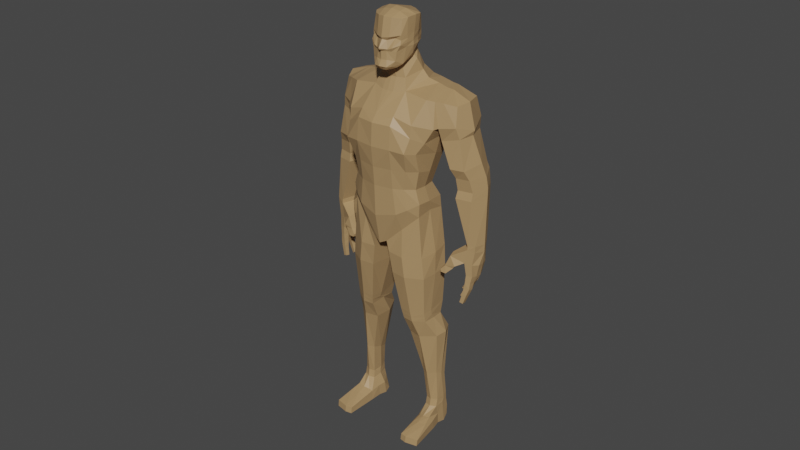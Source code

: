 # Source: John-Rigged.blend  (saved by Blender 3.6.13; exported with 4.5.12 LTS)
import bpy
from mathutils import Matrix  # noqa: F401  (used for matrix-valued properties, if any)

bpy.ops.wm.read_factory_settings(use_empty=True)
scene = bpy.context.scene
scene.name = 'Scene'

# ---- collections
col_john = bpy.data.collections.new('John'); scene.collection.children.link(col_john)

# ---- materials (node trees are filled in below, after node groups)
mat_material = bpy.data.materials.new('Material')
mat_material.use_transparent_shadow = False

# ---- material node trees
mat_material.use_nodes = True; mat_material.node_tree.nodes.clear()
_N = mat_material.node_tree.nodes; _L = mat_material.node_tree.links
n0 = _N.new('ShaderNodeBsdfPrincipled'); n0.name = 'Principled BSDF'; n0.location = (10, 300)
n0.distribution = 'GGX'
n0.subsurface_method = 'RANDOM_WALK_SKIN'
n0.inputs[0].default_value = (0.402, 0.2531, 0.1181, 1.0)
n0.inputs[3].default_value = 1.45
n0.inputs[27].default_value = (0.0, 0.0, 0.0, 1.0)
n0.inputs[28].default_value = 1.0
n1 = _N.new('ShaderNodeOutputMaterial'); n1.name = 'Material Output'; n1.location = (300, 300)
_L.new(n0.outputs[0], n1.inputs[0])
n1.is_active_output = True

# ---- world
world_world = bpy.data.worlds.new('World'); scene.world = world_world
world_world.use_nodes = True; world_world.node_tree.nodes.clear()
_N = world_world.node_tree.nodes; _L = world_world.node_tree.links
n0 = _N.new('ShaderNodeOutputWorld'); n0.name = 'World Output'; n0.location = (300, 300)
n1 = _N.new('ShaderNodeBackground'); n1.name = 'Background'; n1.location = (10, 300)
n1.inputs[0].default_value = (0.05088, 0.05088, 0.05088, 1.0)
_L.new(n1.outputs[0], n0.inputs[0])
n0.is_active_output = True
world_world.color = (0.05088, 0.05088, 0.05088)
world_world.use_sun_shadow = False
world_world.sun_shadow_jitter_overblur = 0.0

# ---- meshes
me_john = bpy.data.meshes.new('John')
me_john.from_pydata([(0.08797, 0.56, 0.05345), (0.1091, 0.8211, 0.03073), (0.09051, 0.561, -0.0207), (0.08906, 0.8348, -0.05675), (0.07525, 0.7633, -0.07816), (0.09266, 0.6921, -0.02114), (0.07563, 0.6213, -0.006025), (0.0864, 0.5871, -0.02198), (0.1158, 0.7646, 0.0432), (0.08934, 0.7105, 0.06759), (0.08115, 0.6246, 0.05619), (0.0909, 0.5915, 0.05578), (0.03847, 0.8452, -0.05533), (0.01623, 0.4895, 0.07587), (0.01659, 0.5068, -0.03307), (0.04089, 0.8313, 0.04167), (0.04893, 0.566, 0.0842), (0.04161, 0.6257, 0.08604), (0.04384, 0.7185, 0.09978), (0.04192, 0.7875, 0.08292), (0.04797, 0.5654, -0.03967), (0.02458, 0.6223, -0.02758), (0.03585, 0.6906, -0.04209), (0.02889, 0.7842, -0.08088), (0.0221, 0.8804, 0.03396), (0.0249, 0.9076, -0.01567), (0.0968, 0.06755, -0.02917), (0.111, 0.06735, -0.02592), (0.04446, 0.3074, 0.05521), (0.04228, 0.3068, 0.03082), (0.03053, 0.4176, -0.0244), (0.02823, 0.4136, 0.07073), (0.108, 0.419, -0.01603), (0.1008, 0.4111, 0.05096), (0.02284, 0.4724, -0.02788), (0.02053, 0.4639, 0.07383), (0.1035, 0.4735, -0.01881), (0.09583, 0.4609, 0.05261), (0.1039, 0.2549, -0.0384), (0.1122, 0.252, 0.01523), (0.06463, 0.253, -0.04533), (0.04965, 0.2502, 0.03264), (0.1085, 0.1328, -0.02134), (0.1065, 0.1457, 0.006621), (0.07679, 0.1318, -0.02468), (0.07599, 0.1451, 0.0156), (0.05946, 0.8419, -0.05541), (0.0521, 0.5248, 0.06672), (0.06926, 0.5764, -0.03215), (0.05287, 0.6218, -0.01657), (0.06678, 0.6888, -0.04249), (0.04798, 0.7829, -0.07968), (0.05228, 0.5336, -0.04211), (0.09407, 0.8239, 0.03997), (0.06991, 0.578, 0.07185), (0.06138, 0.6252, 0.07342), (0.07708, 0.7156, 0.09193), (0.0823, 0.7751, 0.07488), (0.101, 0.3093, 0.02103), (0.06881, 0.4186, -0.03196), (0.06364, 0.4127, 0.07386), (0.05792, 0.4613, 0.07518), (0.06343, 0.4735, -0.03753), (0.0809, 0.2511, 0.03982), (0.08429, 0.254, -0.04393), (0.09125, 0.1454, 0.02329), (0.09267, 0.1323, -0.02435), (0.08915, 0.5664, 0.01687), (0.1015, 0.8355, -0.02183), (0.09211, 0.5905, 0.02307), (0.08182, 0.6229, 0.02636), (0.1015, 0.7018, 0.0153), (0.1111, 0.7721, 0.0005639), (0.05764, 0.8497, -0.01383), (0.01223, 0.4958, 0.0214), (0.03092, 0.927, -0.01958), (0.03089, 0.898, 0.002599), (0.111, 0.07765, -0.02518), (0.1126, 0.06547, -0.01501), (0.09677, 0.3069, 0.04099), (0.07061, 0.3064, 0.05711), (0.01796, 0.4157, 0.02346), (0.1068, 0.415, 0.01747), (0.106, 0.4672, 0.01659), (0.009595, 0.4682, 0.02329), (0.1178, 0.2552, -0.01158), (0.04492, 0.2521, -0.006344), (0.11, 0.1392, -0.007361), (0.07252, 0.1385, -0.00454), (0.1093, 0.02866, 0.002165), (0.07954, 0.8412, -0.021), (0.16, 0.8194, -0.01981), (0.1482, 0.8125, 0.006578), (0.1501, 0.8191, -0.05682), (0.1496, 0.77, -0.07553), (0.1526, 0.7689, 0.01626), (0.1732, 0.759, -0.02194), (0.09553, 0.7716, -0.0811), (0.114, 0.7644, -0.001008), (0.1203, 0.7657, 0.03284), (0.1248, 0.8188, 0.02227), (0.09974, 0.8324, -0.05926), (0.1144, 0.8334, -0.0246), (0.1404, 0.6443, -0.06758), (0.1369, 0.6434, -0.02893), (0.1802, 0.6465, -0.07226), (0.1984, 0.6423, -0.03749), (0.1205, 0.6769, -0.05699), (0.1724, 0.6763, 0.01143), (0.1198, 0.6768, -0.03003), (0.1732, 0.6742, -0.0703), (0.1441, 0.6782, 0.02186), (0.1887, 0.6869, -0.02938), (0.1064, 0.7344, -0.07325), (0.1587, 0.7439, 0.0105), (0.1077, 0.7393, -0.01681), (0.1474, 0.7423, -0.0754), (0.1213, 0.7354, 0.02223), (0.1693, 0.7479, -0.02158), (0.183, 0.6101, -0.07132), (0.15, 0.6079, 0.008292), (0.2011, 0.6055, -0.03625), (0.1398, 0.6162, -0.06987), (0.1854, 0.6068, -0.0003493), (0.1351, 0.613, -0.02553), (0.09069, 0.7286, -0.04928), (0.1018, 0.7345, 0.05454), (0.03237, 0.7508, -0.07297), (0.04258, 0.7698, 0.09486), (0.08212, 0.7478, 0.07799), (0.05765, 0.7506, -0.07308), (0.1073, 0.7407, 0.007405), (0.03253, 0.8556, 0.03219), (0.02769, 0.8681, -0.03557), (0.04348, 0.8658, -0.01215), (0.1118, -0.0008817, -0.01838), (0.1103, 0.01065, -0.03098), (0.09511, -0.0009692, 0.007314), (0.1088, 0.0006177, 0.0003359), (0.09618, 0.01056, -0.03704), (0.06964, 0.005368, -0.03081), (0.0667, 0.0001123, -0.01574), (0.07021, 0.00185, 0.004235), (0.09684, -0.0006343, -0.01778), (0.07068, 0.02922, 0.006159), (0.06717, 0.03104, -0.01127), (0.1123, 0.03051, -0.01401), (0.1107, 0.03602, -0.03141), (0.0966, 0.0387, -0.03724), (0.07876, 0.03694, -0.03093), (0.09281, 0.03277, 0.03698), (0.1087, 0.03488, 0.03494), (0.07974, 0.02921, 0.03231), (0.123, 0.01115, 0.0958), (0.09364, 0.01146, 0.103), (0.09309, -0.003294, 0.1053), (0.07789, 0.01149, 0.09964), (0.1224, -0.004194, 0.09821), (0.07735, -0.00362, 0.1019), (0.1145, 0.02305, 0.02871), (0.07357, 0.02426, 0.02891), (0.07187, 0.00032, 0.03067), (0.1135, -0.0007215, 0.02381), (0.09791, -0.002673, 0.03375), (0.03442, 0.9835, 0.04492), (0.03965, 0.9314, 0.001237), (0.04449, 0.9876, 0.01287), (0.04286, 0.9353, 0.01954), (0.03723, 0.9304, 0.05431), (0.03476, 0.8892, 0.04282), (0.0248, 0.9173, -0.01763), (0.04069, 0.9078, 0.01875), (0.007155, 0.5054, -0.03697), (0.0, 0.4816, 0.08015), (0.01814, 0.5619, -0.04449), (0.01006, 0.9094, -0.01941), (0.005631, 0.4927, 0.02084), (0.01686, 0.985, 0.05689), (0.03923, 0.9394, 0.001135), (0.02128, 0.9975, 0.0183), (0.009992, 0.9272, -0.02613), (0.01356, 0.9208, 0.06713), (0.0281, 0.8968, 0.05959), (0.01003, 0.9185, -0.02146), (0.02457, 0.8745, 0.03072), (0.03661, 0.8901, -0.0009407), (0.008484, 0.8754, 0.05732), (0.1682, 0.4332, -0.0517), (0.1805, 0.4343, -0.05249), (0.1945, 0.4232, -0.03), (0.1915, 0.427, -0.002786), (0.1786, 0.4289, 0.001788), (0.1687, 0.4275, -0.02289), (0.1636, 0.4636, -0.05223), (0.1647, 0.4616, -0.01804), (0.175, 0.4589, 0.003999), (0.1908, 0.4555, -0.002292), (0.2009, 0.4541, -0.02864), (0.1882, 0.4583, -0.0534), (0.1436, 0.4769, 0.002325), (0.1473, 0.4736, 0.01849), (0.1558, 0.4521, 0.006878), (0.1594, 0.4514, 0.01889), (0.1308, 0.4466, 0.01065), (0.1359, 0.4474, 0.02146), (0.1517, 0.4444, 0.01121), (0.1549, 0.445, 0.01845), (0.1384, 0.4298, 0.01928), (0.1403, 0.4303, 0.02481), (0.1261, 0.4303, 0.01869), (0.1237, 0.4365, 0.01621), (0.1268, 0.437, 0.02443), (0.1286, 0.4308, 0.02557), (0.1937, 0.4249, -0.01675), (0.1742, 0.4278, -0.0112), (0.1904, 0.4273, -0.04199), (0.1685, 0.4305, -0.03312), (0.1756, 0.3585, 0.006668), (0.1676, 0.3604, 0.008108), (0.1662, 0.3593, -0.0004269), (0.1749, 0.3572, -0.003588), (0.1451, 0.3898, -0.04743), (0.1485, 0.3829, -0.05018), (0.1482, 0.3805, -0.04313), (0.1454, 0.3865, -0.03976), (0.1631, 0.3611, -0.01097), (0.1571, 0.366, -0.00914), (0.1558, 0.3663, -0.01591), (0.1628, 0.3619, -0.01908), (0.15, 0.3794, -0.02964), (0.1557, 0.3726, -0.03467), (0.1565, 0.3706, -0.02637), (0.1512, 0.3768, -0.02356), (0.1721, 0.4102, -0.01054), (0.1678, 0.3927, -0.01032), (0.1632, 0.3798, -0.01066), (0.1699, 0.4098, -0.02124), (0.1659, 0.3923, -0.02001), (0.1618, 0.3797, -0.01834), (0.1871, 0.4065, -0.0274), (0.1789, 0.3897, -0.02523), (0.1721, 0.3762, -0.02212), (0.1728, 0.3759, -0.0131), (0.1803, 0.3902, -0.01401), (0.1889, 0.4075, -0.01517), (0.1776, 0.4118, 0.003389), (0.1753, 0.3955, 0.00471), (0.1724, 0.3802, 0.006346), (0.174, 0.4107, -0.008487), (0.1724, 0.3943, -0.006052), (0.1706, 0.3789, -0.003344), (0.19, 0.4082, -0.01346), (0.1876, 0.3921, -0.01045), (0.1825, 0.3777, -0.006863), (0.1821, 0.3792, 0.00431), (0.1869, 0.3937, 0.001661), (0.1885, 0.4101, -0.0004223), (0.1844, 0.4106, -0.04135), (0.176, 0.3999, -0.03937), (0.168, 0.3846, -0.03918), (0.1876, 0.4074, -0.03022), (0.1787, 0.3962, -0.02949), (0.1702, 0.3813, -0.03032), (0.167, 0.4111, -0.02429), (0.1648, 0.4004, -0.02398), (0.1595, 0.3847, -0.02579), (0.1577, 0.3875, -0.03253), (0.1635, 0.4034, -0.03188), (0.1662, 0.4136, -0.03349), (0.1764, 0.4188, -0.05326), (0.1714, 0.4047, -0.05398), (0.1617, 0.3919, -0.05435), (0.181, 0.4133, -0.04364), (0.1733, 0.3996, -0.04512), (0.1633, 0.3882, -0.04642), (0.1663, 0.4158, -0.03609), (0.1631, 0.4061, -0.03898), (0.1555, 0.3933, -0.04157), (0.154, 0.3958, -0.05192), (0.1623, 0.4086, -0.0521), (0.1653, 0.4183, -0.0519), (0.2007, 0.4546, -0.01521), (0.1983, 0.456, -0.04084), (0.02067, 0.8849, 0.0657), (0.01868, 0.8783, 0.05711), (0.02584, 0.8816, 0.05185), (0.01116, 0.8776, 0.06887), (0.0149, 0.8847, 0.07251), (0.01257, 0.8989, 0.06804), (0.03084, 0.9495, -0.02059), (0.0428, 0.9529, 0.01688), (0.03599, 0.9501, 0.05105), (0.009964, 0.949, -0.03115), (0.01592, 0.9458, 0.06403), (0.03139, 0.9382, -0.02009), (0.04285, 0.9403, 0.01878), (0.03587, 0.9398, 0.05088), (0.00998, 0.9377, -0.02863), (0.02347, 0.9427, 0.05281), (0.03078, 0.9168, 0.05809), (0.01085, 0.9166, 0.06666), (0.04379, 0.9258, 0.01926), (0.02082, 0.9167, 0.06238), (0.0, 0.5046, -0.03906), (0.01382, 0.8267, 0.05061), (0.0, 0.5544, 0.09366), (0.0, 0.6269, 0.09604), (0.0, 0.7183, 0.1053), (0.0, 0.7855, 0.08993), (0.006733, 0.8785, 0.038), (0.0, 0.4911, 0.02055), (0.0, 0.7704, 0.1022), (0.01222, 0.8547, 0.03685), (0.0, 0.9865, 0.0617), (0.0, 0.8514, -0.05056), (0.0, 0.56, -0.04709), (0.0, 0.6229, -0.03279), (0.0, 0.6914, -0.0482), (0.0, 0.794, -0.08365), (0.0, 0.9103, -0.02142), (0.0, 0.7521, -0.07763), (0.0, 0.871, -0.03705), (0.04071, 0.9514, 0.0009312), (0.0, 1.0, 0.0213), (0.0, 0.9276, -0.02825), (0.0, 0.9192, -0.02353), (0.0, 0.8732, 0.03969), (0.0, 0.944, 0.06948), (0.0, 0.9494, -0.03308), (0.0, 0.9405, -0.03122), (0.008651, 0.9385, 0.06327), (0.0415, 0.9856, 0.03508), (0.04072, 0.9336, 0.03648), (0.02034, 0.994, 0.03534), (0.04063, 0.9524, 0.03613), (0.04068, 0.9422, 0.03447), (0.03941, 0.9248, 0.0378), (0.0, 0.9971, 0.03609), (0.0, 0.8264, 0.05162), (0.0, 0.8782, 0.03867), (0.0, 0.8546, 0.03787), (0.0, 0.9232, 0.07814), (0.0, 0.898, 0.07082), (0.0, 0.8741, 0.05692), (0.0, 0.8776, 0.06995), (0.0, 0.8857, 0.07767), (0.0, 0.94, 0.06772), (0.0, 0.9159, 0.07071), (0.0, 0.9208, 0.07782), (0.1096, 0.05271, 0.009707), (0.1096, 0.07078, 0.005381), (0.111, 0.05704, -0.02666), (0.08092, 0.05143, 0.01221), (0.08194, 0.07065, 0.00975), (0.08211, 0.05723, -0.02907), (0.08246, 0.07793, -0.02815), (0.09577, 0.07069, 0.01328), (0.09554, 0.0527, 0.01644), (0.09673, 0.07779, -0.02815), (0.09686, 0.05731, -0.03019), (0.1126, 0.07403, -0.01417), (0.1127, 0.05685, -0.01034), (0.07837, 0.07414, -0.01134), (0.07702, 0.05726, -0.007491), (0.09949, 0.2978, -0.01361), (0.1013, 0.3287, -0.01855), (0.04968, 0.2912, -0.01868), (0.04389, 0.324, -0.02406), (0.04648, 0.2946, 0.05269), (0.04244, 0.3203, 0.05773), (0.09711, 0.2957, 0.03905), (0.09643, 0.3182, 0.04294), (0.06938, 0.3184, 0.05897), (0.07183, 0.2944, 0.05526), (0.07253, 0.3245, -0.02837), (0.07459, 0.2976, -0.01727), (0.1008, 0.3208, 0.02307), (0.1012, 0.2978, 0.01276), (0.04023, 0.3162, 0.02944), (0.04433, 0.2974, 0.01705), (0.08269, 0.6507, -0.0123), (0.08852, 0.6671, 0.05565), (0.02926, 0.6506, -0.0336), (0.04229, 0.671, 0.09141), (0.06991, 0.6688, 0.07661), (0.05887, 0.6507, -0.02775), (0.09078, 0.6587, 0.02134), (0.0, 0.6513, -0.03918), (0.0, 0.6709, 0.09983), (0.02539, 0.8974, -0.02036), (0.008373, 0.8735, 0.03893), (0.0, 0.9007, -0.02524), (0.01403, 0.8993, -0.02394), (0.02271, 0.9238, 0.06476), (0.03438, 0.9803, -0.01489), (0.0431, 0.9867, -0.00227), (0.01482, 0.9788, -0.02824), (0.01705, 0.9883, -0.01851), (0.0, 0.9885, -0.0244), (3.037e-10, 0.979, -0.03304), (0.04046, 0.9261, 0.000793), (0.03458, 0.9122, 0.001204), (0.1831, 0.627, -0.07119), (0.1772, 0.661, -0.07332), (0.1373, 0.6582, -0.06528), (0.1435, 0.6252, -0.06988), (0.1519, 0.6259, 0.003508), (0.1498, 0.6549, 0.00857), (0.1797, 0.6544, 0.001119), (0.1854, 0.6256, -0.004647), (0.1344, 0.6559, -0.02987), (0.1394, 0.631, -0.02798), (0.2001, 0.6295, -0.0383), (0.1966, 0.655, -0.03667), (0.1722, 0.4954, -0.04725), (0.1703, 0.5068, -0.04862), (0.1949, 0.503, -0.04857), (0.194, 0.49, -0.04826), (0.2051, 0.486, -0.02663), (0.2051, 0.5028, -0.02729), (0.1971, 0.5025, -0.003408), (0.1962, 0.4873, -0.00379), (0.1802, 0.5022, 0.002018), (0.1804, 0.4921, 0.002468), (0.1667, 0.5064, -0.02444), (0.1676, 0.4952, -0.02152), (0.07509, 0.01975, 0.05391), (0.07381, -0.001073, 0.05585), (0.1175, 0.01884, 0.05243), (0.1166, -0.001949, 0.05011), (0.09621, -0.002892, 0.05904), (0.1134, 0.02714, 0.05478), (0.09305, 0.0266, 0.05609), (0.07911, 0.02324, 0.05498), (0.08229, 0.06758, -0.02861), (0.0777, 0.06525, -0.007074)], [], [(51, 46, 3, 4), (100, 99, 95, 92), (359, 351, 147, 148), (309, 24, 186), (308, 304, 338), (67, 69, 11, 0), (69, 70, 10, 11), (386, 71, 9, 381), (131, 72, 8, 126), (52, 48, 7, 2), (48, 49, 6, 7), (385, 50, 5, 380), (130, 51, 4, 125), (174, 21, 20), (172, 174, 20, 14), (129, 57, 19, 128), (384, 56, 18, 383), (54, 55, 17, 16), (47, 54, 16, 13), (57, 53, 15, 19), (90, 73, 15, 53), (176, 74, 13, 173), (334, 290, 166, 331), (185, 389, 25, 76), (148, 147, 136, 139), (363, 354, 149, 145), (89, 349, 151, 159), (357, 352, 152, 150), (373, 368, 41, 63), (366, 379, 29), (379, 366, 40, 86), (366, 375, 64, 40), (62, 36, 32, 59), (84, 34, 30, 81), (83, 37, 33, 82), (61, 35, 31, 60), (47, 13, 35, 61), (67, 0, 37, 83), (74, 14, 34, 84), (52, 2, 36, 62), (33, 60, 372, 371), (82, 33, 371, 376), (368, 379, 86, 41), (59, 32, 365, 374), (63, 41, 45, 65), (85, 39, 43, 87), (86, 40, 44, 88), (64, 38, 42, 66), (40, 64, 66, 44), (39, 63, 65, 43), (30, 59, 374, 367), (377, 370, 39, 85), (14, 52, 62, 34), (0, 47, 61, 37), (37, 61, 60, 33), (34, 62, 59, 30), (81, 30, 367, 378), (370, 373, 63, 39), (361, 349, 89, 146), (146, 89, 138, 135), (68, 90, 53, 1), (8, 1, 53, 57), (0, 11, 54, 47), (11, 10, 55, 54), (381, 9, 56, 384), (126, 8, 57, 129), (127, 23, 51, 130), (382, 22, 50, 385), (20, 21, 49, 48), (14, 20, 48, 52), (88, 44, 355, 362), (23, 12, 46, 51), (3, 46, 90, 68), (429, 428, 153, 157), (41, 86, 88, 45), (38, 85, 87, 42), (31, 81, 378, 369), (375, 364, 38, 64), (13, 74, 84, 35), (2, 67, 83, 36), (36, 83, 82, 32), (35, 84, 81, 31), (60, 31, 369, 372), (364, 377, 85, 38), (66, 42, 77, 358), (65, 45, 353, 356), (144, 145, 141, 142), (184, 185, 76, 24), (293, 291, 164, 177), (172, 14, 74, 176), (46, 12, 73, 90), (125, 4, 72, 131), (380, 5, 71, 386), (7, 6, 70, 69), (2, 7, 69, 67), (425, 194, 201, 199), (96, 91, 92, 95), (94, 93, 91, 96), (97, 101, 93, 94), (101, 102, 91, 93), (102, 100, 92, 91), (421, 423, 195, 196), (8, 72, 98, 99), (68, 1, 100, 102), (3, 68, 102, 101), (4, 3, 101, 97), (72, 4, 97, 98), (1, 8, 99, 100), (425, 414, 193, 194), (423, 425, 199, 200), (418, 421, 196, 281), (402, 412, 121, 119), (406, 411, 124, 120), (108, 111, 407, 408), (405, 402, 119, 122), (409, 406, 120, 123), (114, 117, 111, 108), (113, 116, 110, 107), (115, 113, 107, 109), (117, 115, 109, 111), (116, 118, 112, 110), (118, 114, 108, 112), (96, 95, 114, 118), (94, 96, 118, 116), (99, 98, 115, 117), (98, 97, 113, 115), (97, 94, 116, 113), (95, 99, 117, 114), (112, 108, 408, 413), (411, 405, 122, 124), (412, 409, 123, 121), (109, 107, 404, 410), (110, 112, 413, 403), (111, 109, 410, 407), (5, 125, 131, 71), (22, 127, 130, 50), (9, 126, 129, 56), (56, 129, 128, 18), (50, 130, 125, 5), (71, 131, 126, 9), (15, 73, 134, 132), (73, 12, 133, 134), (128, 311, 307, 18), (143, 135, 138, 137), (141, 143, 137, 142), (140, 139, 143, 141), (139, 136, 135, 143), (149, 148, 139, 140), (147, 146, 135, 136), (145, 149, 140, 141), (426, 427, 158, 156), (433, 426, 156), (351, 359, 26, 27), (42, 87, 360, 77), (44, 66, 358, 355), (45, 88, 362, 353), (43, 65, 356, 350), (87, 43, 350, 360), (352, 363, 145, 144), (153, 154, 155, 157), (154, 156, 158, 155), (432, 433, 156, 154), (431, 432, 154, 153), (428, 431, 153), (430, 429, 157, 155), (427, 430, 155, 158), (352, 144, 160, 152), (351, 361, 146, 147), (142, 137, 163, 161), (137, 138, 162, 163), (144, 142, 161, 160), (138, 89, 159, 162), (354, 359, 148, 149), (397, 398, 323, 179), (401, 170, 75, 400), (24, 169, 285, 284), (186, 284, 286), (340, 312, 390, 326), (76, 25, 170, 401), (25, 175, 183, 170), (132, 134, 185, 184), (170, 183, 180, 75), (395, 397, 179, 166), (322, 289, 394, 395), (331, 333, 177, 164), (19, 308, 311, 128), (317, 320, 127, 22), (303, 172, 176, 310), (327, 293, 177, 313), (392, 175, 25, 389), (318, 314, 12, 23), (310, 176, 173), (303, 315, 174, 172), (315, 316, 21, 174), (387, 317, 22, 382), (320, 318, 23, 127), (383, 388, 306, 17), (17, 306, 305, 16), (15, 304, 308, 19), (16, 305, 173, 13), (390, 184, 24, 309), (287, 283, 182, 288), (283, 285, 169, 182), (194, 193, 187, 216, 192), (196, 195, 191, 190), (197, 281, 213, 189), (195, 194, 192, 214, 191), (198, 282, 215, 188), (193, 198, 188, 187), (415, 424, 124, 122), (419, 416, 119, 121), (194, 195, 202, 201), (282, 418, 197), (422, 420, 123, 120), (417, 418, 282, 198), (200, 199, 203, 204), (195, 423, 200, 202), (424, 422, 120, 124), (205, 206, 208, 207), (201, 202, 206, 205), (199, 201, 205, 203), (202, 200, 204, 206), (203, 205, 207, 209, 210), (206, 204, 211, 212, 208), (212, 209, 207, 208), (209, 212, 211, 210), (204, 203, 210, 211), (217, 218, 219, 220), (247, 218, 217, 254), (221, 222, 223, 224), (271, 222, 221, 278), (225, 226, 227, 228), (229, 230, 231, 232), (259, 230, 229, 266), (250, 219, 218, 247), (253, 220, 219, 250), (256, 251, 213, 190), (262, 231, 230, 259), (265, 232, 231, 262), (268, 263, 192, 216), (274, 223, 222, 271), (277, 224, 223, 274), (280, 275, 216, 187), (244, 239, 189, 213), (241, 228, 227, 238), (238, 227, 226, 235), (235, 226, 225, 242), (214, 233, 244, 213), (233, 234, 243, 244), (234, 235, 242, 243), (192, 236, 233, 214), (236, 237, 234, 233), (237, 238, 235, 234), (189, 239, 236, 192), (239, 240, 237, 236), (240, 241, 238, 237), (225, 228, 241, 242), (242, 241, 240, 243), (243, 240, 239, 244), (217, 220, 253, 254), (254, 253, 252, 255), (255, 252, 251, 256), (213, 251, 248, 214), (251, 252, 249, 248), (252, 253, 250, 249), (214, 248, 245, 191), (248, 249, 246, 245), (249, 250, 247, 246), (191, 245, 256, 190), (245, 246, 255, 256), (246, 247, 254, 255), (229, 232, 265, 266), (266, 265, 264, 267), (267, 264, 263, 268), (192, 263, 260, 189), (263, 264, 261, 260), (264, 265, 262, 261), (189, 260, 257, 215), (260, 261, 258, 257), (261, 262, 259, 258), (215, 257, 268, 216), (257, 258, 267, 268), (258, 259, 266, 267), (221, 224, 277, 278), (278, 277, 276, 279), (279, 276, 275, 280), (216, 275, 272, 215), (275, 276, 273, 272), (276, 277, 274, 273), (215, 272, 269, 188), (272, 273, 270, 269), (273, 274, 271, 270), (188, 269, 280, 187), (269, 270, 279, 280), (270, 271, 278, 279), (213, 281, 196, 190), (215, 282, 197, 189), (281, 197, 418), (420, 419, 121, 123), (283, 284, 285), (287, 345, 344, 286), (283, 287, 286, 284), (300, 302, 393, 181), (169, 171, 301, 336), (169, 24, 76, 171), (330, 298, 293), (284, 186, 24), (294, 297, 292, 289), (178, 294, 289, 322), (298, 296, 291), (335, 295, 290, 334), (332, 167, 295, 335), (393, 168, 296, 298), (165, 75, 294, 178), (75, 180, 297, 294), (181, 298, 330), (288, 182, 299, 302, 300), (336, 301, 167, 332), (400, 75, 165), (302, 299, 168, 393), (347, 300, 181, 348), (342, 288, 300, 347), (341, 181, 330, 346), (180, 324, 329, 297), (297, 329, 328, 292), (348, 181, 341), (345, 287, 288, 342), (312, 132, 184, 390), (326, 390, 309, 339), (338, 304, 312, 340), (343, 186, 286, 344), (339, 309, 186, 343), (175, 319, 325, 183), (183, 325, 324, 180), (171, 401, 400, 301), (292, 328, 399, 396), (333, 337, 313, 177), (12, 314, 321, 133), (392, 391, 319, 175), (179, 323, 337, 333), (299, 336, 168), (168, 336, 332), (168, 332, 335, 296), (296, 335, 334, 291), (166, 179, 333, 331), (291, 334, 331, 164), (182, 169, 336, 299), (414, 417, 198, 193), (304, 15, 132, 312), (27, 77, 360, 78), (78, 360, 350), (355, 434, 435, 362), (350, 349, 78), (26, 434, 355, 358), (356, 353, 352, 357), (357, 349, 350, 356), (349, 357, 150, 151), (349, 361, 78), (351, 27, 78, 361), (27, 26, 358, 77), (434, 354, 363, 435), (359, 354, 434, 26), (80, 79, 371, 372), (375, 366, 367, 374), (29, 28, 369, 378), (367, 366, 29), (28, 80, 372, 369), (364, 365, 58), (79, 58, 376, 371), (29, 378, 367), (32, 82, 376, 365), (370, 377, 58, 79), (368, 373, 80, 28), (379, 368, 28, 29), (373, 370, 79, 80), (376, 58, 365), (377, 364, 58), (364, 375, 374, 365), (18, 307, 388, 383), (316, 387, 382, 21), (6, 380, 386, 70), (21, 382, 385, 49), (10, 381, 384, 55), (55, 384, 383, 17), (49, 385, 380, 6), (70, 386, 381, 10), (134, 133, 389, 185), (133, 321, 391, 392), (133, 392, 389), (346, 330, 293, 327), (181, 393, 298), (397, 395, 394, 396), (398, 397, 396, 399), (289, 292, 396, 394), (290, 322, 395, 166), (295, 178, 322, 290), (301, 400, 165, 167), (167, 165, 178, 295), (171, 76, 401), (293, 298, 291), (106, 413, 408), (106, 105, 403, 413), (409, 106, 408), (103, 104, 410, 404), (105, 103, 404, 403), (406, 407, 104), (107, 110, 403, 404), (402, 405, 103, 105), (405, 411, 104, 103), (412, 402, 105, 106), (409, 412, 106), (410, 104, 407), (411, 406, 104), (406, 409, 408, 407), (415, 416, 417, 414), (419, 420, 421, 418), (416, 419, 418, 417), (423, 421, 420, 422), (425, 423, 422, 424), (414, 425, 424, 415), (416, 415, 122, 119), (161, 163, 430, 427), (163, 162, 429, 430), (160, 161, 427, 426), (162, 159, 428, 429), (150, 152, 433, 432), (151, 150, 432, 431), (159, 151, 431, 428), (152, 160, 426, 433), (363, 352, 435), (362, 435, 353), (352, 353, 435)])
_k = set([(4, 72), (8, 72), (8, 126), (9, 126), (91, 92), (92, 95), (93, 94), (95, 114), (114, 118), (116, 118), (153, 154), (154, 156), (155, 157), (155, 158), (157, 429), (158, 427), (161, 427), (162, 429), (169, 171), (169, 285), (171, 301), (181, 330), (189, 192), (194, 195), (194, 201), (194, 425), (213, 214), (215, 216), (291, 293), (293, 327), (298, 330), (300, 347), (330, 346), (341, 346), (341, 348), (347, 348), (407, 408), (407, 410), (408, 413)])
me_john.attributes.new('sharp_edge', 'BOOLEAN', 'EDGE').data.foreach_set('value', [ (min(e.vertices), max(e.vertices)) in _k for e in me_john.edges])
_uv = me_john.uv_layers.new(name='UVMap')
_uv.uv.foreach_set('vector', [0.08905, 0.2365, 0.1118, 0.1738, 0.1445, 0.185, 0.1178, 0.2588, 0.4193, 0.7887, 0.4064, 0.7363, 0.4467, 0.7355, 0.4484, 0.779, 0.05837, 0.9379, 0.07476, 0.9391, 0.07138, 0.9608, 0.05508, 0.958, 0.3711, 0.8226, 0.3837, 0.8107, 0.3844, 0.8387, 0.803, 0.7473, 0.8105, 0.6945, 0.825, 0.7004, 0.5764, 0.5987, 0.5675, 0.6229, 0.53, 0.6217, 0.535, 0.5898, 0.5675, 0.6229, 0.5616, 0.6557, 0.5272, 0.6554, 0.53, 0.6217, 0.5646, 0.6926, 0.5682, 0.7369, 0.5078, 0.7424, 0.5246, 0.6989, 0.5743, 0.7772, 0.5798, 0.8097, 0.5313, 0.7993, 0.5208, 0.7678, 0.06621, 0.4703, 0.09186, 0.428, 0.1137, 0.417, 0.1152, 0.4428, 0.09186, 0.428, 0.08034, 0.3774, 0.1072, 0.3779, 0.1137, 0.417, 0.08975, 0.353, 0.1022, 0.3207, 0.1341, 0.3151, 0.1183, 0.3518, 0.09664, 0.2675, 0.08905, 0.2365, 0.1178, 0.2588, 0.1337, 0.2868, 0.03065, 0.4389, 0.04715, 0.3762, 0.06552, 0.438, 0.01176, 0.4906, 0.03065, 0.4389, 0.06552, 0.438, 0.02305, 0.4894, 0.3517, 0.7255, 0.3554, 0.7528, 0.3096, 0.7693, 0.3058, 0.7525, 0.33, 0.6462, 0.3396, 0.6946, 0.3008, 0.7008, 0.2959, 0.6519, 0.3216, 0.5536, 0.3166, 0.6022, 0.2916, 0.6055, 0.294, 0.5443, 0.2971, 0.5005, 0.3216, 0.5536, 0.294, 0.5443, 0.2511, 0.4683, 0.7176, 0.7074, 0.7274, 0.6572, 0.7855, 0.6755, 0.7608, 0.7254, 0.768, 0.6016, 0.7908, 0.6135, 0.7855, 0.6755, 0.7274, 0.6572, 0.9866, 0.06372, 0.9946, 0.06396, 0.9997, 0.1199, 0.9802, 0.1251, 0.7306, 0.9002, 0.7519, 0.8951, 0.7678, 0.9279, 0.7427, 0.9325, 0.751, 0.8284, 0.7749, 0.8297, 0.7731, 0.841, 0.7498, 0.8371, 0.05508, 0.958, 0.07138, 0.9608, 0.0677, 0.9854, 0.05109, 0.9853, 0.7075, 0.0761, 0.683, 0.07693, 0.6794, 0.05661, 0.701, 0.0503, 0.6321, 0.05157, 0.6217, 0.07561, 0.594, 0.05578, 0.6019, 0.04418, 0.9755, 0.6829, 0.9597, 0.6887, 0.9551, 0.6622, 0.969, 0.657, 0.2978, 0.2642, 0.2699, 0.266, 0.2732, 0.2188, 0.3068, 0.2181, 0.7089, 0.3167, 0.7501, 0.3214, 0.7664, 0.3303, 0.7501, 0.3214, 0.7089, 0.3167, 0.6765, 0.2783, 0.7203, 0.2766, 0.03505, 0.7003, 0.06435, 0.6969, 0.06743, 0.748, 0.04479, 0.7467, 0.0718, 0.5292, 0.1192, 0.5293, 0.1178, 0.5824, 0.07156, 0.582, 0.767, 0.4972, 0.7092, 0.5035, 0.7099, 0.447, 0.7641, 0.4432, 0.5837, 0.4977, 0.543, 0.4889, 0.5484, 0.4383, 0.5865, 0.4445, 0.2952, 0.4365, 0.2537, 0.4418, 0.2578, 0.3899, 0.2968, 0.3866, 0.2971, 0.5005, 0.2511, 0.4683, 0.2537, 0.4418, 0.2952, 0.4365, 0.5764, 0.5987, 0.535, 0.5898, 0.543, 0.4889, 0.5837, 0.4977, 0.7667, 0.5252, 0.7052, 0.5392, 0.7092, 0.5035, 0.767, 0.4972, 0.06621, 0.4703, 0.1152, 0.4428, 0.1192, 0.5293, 0.0718, 0.5292, 0.3435, 0.38, 0.2968, 0.3866, 0.2967, 0.2892, 0.3306, 0.2853, 0.5865, 0.4445, 0.5484, 0.4383, 0.5645, 0.344, 0.587, 0.348, 0.7909, 0.3163, 0.7501, 0.3214, 0.7203, 0.2766, 0.7651, 0.2721, 0.07156, 0.582, 0.1178, 0.5824, 0.09855, 0.6704, 0.06435, 0.6734, 0.3068, 0.2181, 0.2732, 0.2188, 0.2956, 0.1086, 0.311, 0.1085, 0.6312, 0.2835, 0.6008, 0.2785, 0.6185, 0.1706, 0.6349, 0.1649, 0.7203, 0.2766, 0.6765, 0.2783, 0.6928, 0.1529, 0.7161, 0.1589, 0.06743, 0.748, 0.09045, 0.7481, 0.08198, 0.8633, 0.06355, 0.8626, 0.04479, 0.7467, 0.06743, 0.748, 0.06355, 0.8626, 0.04537, 0.8611, 0.3475, 0.2142, 0.3068, 0.2181, 0.311, 0.1085, 0.3319, 0.106, 0.02856, 0.5759, 0.07156, 0.582, 0.06435, 0.6734, 0.03206, 0.669, 0.6005, 0.3252, 0.5705, 0.3213, 0.6008, 0.2785, 0.6312, 0.2835, 0.02305, 0.4894, 0.06621, 0.4703, 0.0718, 0.5292, 0.02635, 0.5224, 0.344, 0.5322, 0.2971, 0.5005, 0.2952, 0.4365, 0.3427, 0.431, 0.3427, 0.431, 0.2952, 0.4365, 0.2968, 0.3866, 0.3435, 0.38, 0.02635, 0.5224, 0.0718, 0.5292, 0.07156, 0.582, 0.02856, 0.5759, 0.7641, 0.4432, 0.7099, 0.447, 0.7047, 0.3508, 0.7654, 0.3401, 0.3299, 0.262, 0.2978, 0.2642, 0.3068, 0.2181, 0.3475, 0.2142, 0.6443, 0.08115, 0.6217, 0.07561, 0.6321, 0.05157, 0.6504, 0.05453, 0.6504, 0.05453, 0.6321, 0.05157, 0.6362, 0.0231, 0.6577, 0.02281, 0.7435, 0.5948, 0.768, 0.6016, 0.7274, 0.6572, 0.7139, 0.6443, 0.399, 0.7366, 0.4, 0.7931, 0.3814, 0.7979, 0.3554, 0.7528, 0.344, 0.5322, 0.3501, 0.5641, 0.3216, 0.5536, 0.2971, 0.5005, 0.3501, 0.5641, 0.3425, 0.5984, 0.3166, 0.6022, 0.3216, 0.5536, 0.5246, 0.6989, 0.5078, 0.7424, 0.4797, 0.7459, 0.5008, 0.6991, 0.3776, 0.7082, 0.399, 0.7366, 0.3554, 0.7528, 0.3517, 0.7255, 0.06787, 0.264, 0.06735, 0.2331, 0.08905, 0.2365, 0.09664, 0.2675, 0.05546, 0.3508, 0.06719, 0.3149, 0.1022, 0.3207, 0.08975, 0.353, 0.06552, 0.438, 0.04715, 0.3762, 0.08034, 0.3774, 0.09186, 0.428, 0.02305, 0.4894, 0.06552, 0.438, 0.09186, 0.428, 0.06621, 0.4703, 0.7161, 0.1589, 0.6928, 0.1529, 0.6855, 0.09793, 0.7043, 0.0934, 0.06735, 0.2331, 0.08832, 0.1679, 0.1118, 0.1738, 0.08905, 0.2365, 0.7689, 0.5675, 0.8017, 0.5771, 0.768, 0.6016, 0.7435, 0.5948, 0.5792, 0.01732, 0.575, 0.03838, 0.5257, 0.02777, 0.524, 0.01197, 0.7651, 0.2721, 0.7203, 0.2766, 0.7161, 0.1589, 0.7398, 0.1643, 0.6622, 0.2848, 0.6312, 0.2835, 0.6349, 0.1649, 0.6515, 0.1593, 0.8186, 0.4378, 0.7641, 0.4432, 0.7654, 0.3401, 0.7982, 0.3425, 0.06435, 0.6969, 0.09308, 0.699, 0.09045, 0.7481, 0.06743, 0.748, 0.829, 0.5155, 0.7667, 0.5252, 0.767, 0.4972, 0.8252, 0.4893, 0.6199, 0.5956, 0.5764, 0.5987, 0.5837, 0.4977, 0.6239, 0.5064, 0.6239, 0.5064, 0.5837, 0.4977, 0.5865, 0.4445, 0.6246, 0.4507, 0.8252, 0.4893, 0.767, 0.4972, 0.7641, 0.4432, 0.8186, 0.4378, 0.2968, 0.3866, 0.2578, 0.3899, 0.2669, 0.2929, 0.2967, 0.2892, 0.6308, 0.3269, 0.6005, 0.3252, 0.6312, 0.2835, 0.6622, 0.2848, 0.06355, 0.8626, 0.08198, 0.8633, 0.07749, 0.9185, 0.06098, 0.9174, 0.311, 0.1085, 0.2956, 0.1086, 0.2958, 0.03205, 0.3105, 0.03141, 0.721, 0.04723, 0.701, 0.0503, 0.6938, 0.01909, 0.717, 0.0195, 0.7111, 0.8222, 0.751, 0.8284, 0.7498, 0.8371, 0.7095, 0.829, 0.9679, 0.732, 0.9425, 0.7272, 0.9449, 0.6937, 0.9675, 0.6926, 0.9886, 0.003824, 0.9997, 0.007545, 0.9946, 0.06396, 0.9866, 0.06372, 0.8017, 0.5771, 0.825, 0.5837, 0.7908, 0.6135, 0.768, 0.6016, 0.6405, 0.7684, 0.6714, 0.8055, 0.5798, 0.8097, 0.5743, 0.7772, 0.6039, 0.6865, 0.6108, 0.7294, 0.5682, 0.7369, 0.5646, 0.6926, 0.6195, 0.6224, 0.5989, 0.6561, 0.5616, 0.6557, 0.5675, 0.6229, 0.6199, 0.5956, 0.6195, 0.6224, 0.5675, 0.6229, 0.5764, 0.5987, 0.9312, 0.1426, 0.9381, 0.109, 0.967, 0.102, 0.9588, 0.1276, 0.8951, 0.5044, 0.8958, 0.4428, 0.9261, 0.4493, 0.9384, 0.4935, 0.8329, 0.4946, 0.8531, 0.4441, 0.8958, 0.4428, 0.8951, 0.5044, 0.1417, 0.2541, 0.1561, 0.1894, 0.212, 0.2083, 0.2036, 0.2612, 0.7578, 0.5621, 0.7301, 0.5883, 0.6765, 0.5806, 0.7, 0.5504, 0.7301, 0.5883, 0.6995, 0.6317, 0.6786, 0.6109, 0.6765, 0.5806, 0.4707, 0.4447, 0.452, 0.4513, 0.4422, 0.4182, 0.4609, 0.4129, 0.9775, 0.4251, 0.9277, 0.4294, 0.9268, 0.4212, 0.9658, 0.425, 0.7435, 0.5948, 0.7139, 0.6443, 0.6995, 0.6317, 0.7301, 0.5883, 0.7689, 0.5675, 0.7435, 0.5948, 0.7301, 0.5883, 0.7578, 0.5621, 0.1178, 0.2588, 0.1445, 0.185, 0.1561, 0.1894, 0.1417, 0.2541, 0.8219, 0.7674, 0.8219, 0.8556, 0.7982, 0.8495, 0.8195, 0.7675, 0.4, 0.7931, 0.399, 0.7366, 0.4064, 0.7363, 0.4193, 0.7887, 0.9312, 0.1426, 0.902, 0.1403, 0.8987, 0.1082, 0.9381, 0.109, 0.5311, 0.8615, 0.5006, 0.8644, 0.5132, 0.8285, 0.5311, 0.8223, 0.8973, 0.783, 0.9234, 0.7812, 0.9259, 0.8137, 0.9112, 0.8149, 0.8421, 0.6403, 0.8801, 0.6368, 0.8831, 0.6612, 0.8424, 0.6575, 0.9469, 0.2786, 0.9097, 0.2818, 0.9139, 0.264, 0.9539, 0.2607, 0.4603, 0.6396, 0.4264, 0.6446, 0.4333, 0.6192, 0.4685, 0.6158, 0.179, 0.4003, 0.2242, 0.404, 0.2219, 0.4205, 0.1737, 0.4086, 0.4732, 0.5856, 0.4337, 0.5892, 0.4287, 0.5716, 0.4703, 0.567, 0.4521, 0.7091, 0.4067, 0.7045, 0.4264, 0.6446, 0.4603, 0.6396, 0.1501, 0.2898, 0.1976, 0.2879, 0.219, 0.3564, 0.1605, 0.3432, 0.9107, 0.3948, 0.8465, 0.385, 0.8712, 0.3272, 0.902, 0.3294, 0.9565, 0.3933, 0.9107, 0.3948, 0.902, 0.3294, 0.9626, 0.3337, 0.8337, 0.5229, 0.8958, 0.5157, 0.8887, 0.5781, 0.8418, 0.5921, 0.8958, 0.5157, 0.9326, 0.5191, 0.9356, 0.5881, 0.8887, 0.5781, 0.8951, 0.5044, 0.9384, 0.4935, 0.9326, 0.5191, 0.8958, 0.5157, 0.8329, 0.4946, 0.8951, 0.5044, 0.8958, 0.5157, 0.8337, 0.5229, 0.9658, 0.425, 0.9268, 0.4212, 0.9107, 0.3948, 0.9565, 0.3933, 0.9268, 0.4212, 0.8334, 0.4229, 0.8465, 0.385, 0.9107, 0.3948, 0.1417, 0.2541, 0.2036, 0.2612, 0.1976, 0.2879, 0.1501, 0.2898, 0.4467, 0.7355, 0.4064, 0.7363, 0.4067, 0.7045, 0.4521, 0.7091, 0.8887, 0.5781, 0.9356, 0.5881, 0.9244, 0.6106, 0.8813, 0.6107, 0.9097, 0.2818, 0.8625, 0.2721, 0.8631, 0.2632, 0.9139, 0.264, 0.8801, 0.6368, 0.9187, 0.6401, 0.9241, 0.6592, 0.8831, 0.6612, 0.902, 0.3294, 0.8712, 0.3272, 0.8643, 0.3065, 0.9049, 0.3072, 0.8418, 0.5921, 0.8887, 0.5781, 0.8813, 0.6107, 0.8387, 0.6056, 0.9626, 0.3337, 0.902, 0.3294, 0.9049, 0.3072, 0.9499, 0.3085, 0.6108, 0.7294, 0.6405, 0.7684, 0.5743, 0.7772, 0.5682, 0.7369, 0.06719, 0.3149, 0.06787, 0.264, 0.09664, 0.2675, 0.1022, 0.3207, 0.5078, 0.7424, 0.5208, 0.7678, 0.4932, 0.7797, 0.4797, 0.7459, 0.3396, 0.6946, 0.3517, 0.7255, 0.3058, 0.7525, 0.3008, 0.7008, 0.1022, 0.3207, 0.09664, 0.2675, 0.1337, 0.2868, 0.1341, 0.3151, 0.5682, 0.7369, 0.5743, 0.7772, 0.5208, 0.7678, 0.5078, 0.7424, 0.6846, 0.7833, 0.7516, 0.7853, 0.7552, 0.8014, 0.7032, 0.8043, 0.7516, 0.7853, 0.7961, 0.7685, 0.782, 0.7966, 0.7552, 0.8014, 0.3058, 0.7525, 0.2564, 0.7569, 0.2503, 0.7044, 0.3008, 0.7008, 0.9751, 0.4582, 0.9922, 0.459, 0.9873, 0.4776, 0.9709, 0.4836, 0.9408, 0.4576, 0.9751, 0.4582, 0.9709, 0.4836, 0.9433, 0.4781, 0.9463, 0.4422, 0.9778, 0.4379, 0.9751, 0.4582, 0.9408, 0.4576, 0.9778, 0.4379, 0.9933, 0.4453, 0.9922, 0.459, 0.9751, 0.4582, 0.03512, 0.9557, 0.05508, 0.958, 0.05109, 0.9853, 0.02079, 0.9853, 0.67, 0.06126, 0.6504, 0.05453, 0.6577, 0.02281, 0.6714, 0.03537, 0.701, 0.0503, 0.6794, 0.05661, 0.677, 0.02509, 0.6938, 0.01909, 0.7754, 0.0346, 0.7762, 0.01339, 0.829, 0.007969, 0.8274, 0.02344, 0.9503, 0.6387, 0.946, 0.6391, 0.9408, 0.5924, 0.07476, 0.9391, 0.05837, 0.9379, 0.05967, 0.9276, 0.07612, 0.9288, 0.6515, 0.1593, 0.6349, 0.1649, 0.6474, 0.09891, 0.6598, 0.1033, 0.04537, 0.8611, 0.06355, 0.8626, 0.06098, 0.9174, 0.04475, 0.9154, 0.7398, 0.1643, 0.7161, 0.1589, 0.7043, 0.0934, 0.7284, 0.08842, 0.3319, 0.106, 0.311, 0.1085, 0.3105, 0.03141, 0.3278, 0.02968, 0.6349, 0.1649, 0.6185, 0.1706, 0.6253, 0.09431, 0.6474, 0.09891, 0.7299, 0.06879, 0.7075, 0.0761, 0.701, 0.0503, 0.721, 0.04723, 0.5581, 0.8692, 0.5578, 0.8384, 0.5745, 0.8374, 0.5755, 0.8682, 0.5578, 0.8384, 0.5584, 0.8233, 0.5755, 0.8223, 0.5745, 0.8374, 0.9658, 0.6367, 0.9503, 0.6387, 0.9408, 0.5924, 0.958, 0.5868, 0.9891, 0.635, 0.9658, 0.6367, 0.958, 0.5868, 0.9926, 0.5891, 0.575, 0.03838, 0.5717, 0.04665, 0.5257, 0.02777, 0.9672, 0.5364, 0.9913, 0.529, 0.9933, 0.5786, 0.9594, 0.5831, 0.9423, 0.531, 0.9672, 0.5364, 0.9594, 0.5831, 0.9418, 0.5783, 0.7299, 0.06879, 0.721, 0.04723, 0.7469, 0.0407, 0.7514, 0.04513, 0.663, 0.08239, 0.6443, 0.08115, 0.6504, 0.05453, 0.67, 0.06126, 0.9433, 0.4781, 0.9709, 0.4836, 0.9714, 0.5108, 0.9426, 0.5052, 0.9709, 0.4836, 0.9873, 0.4776, 0.9903, 0.502, 0.9714, 0.5108, 0.721, 0.04723, 0.717, 0.0195, 0.7473, 0.01635, 0.7469, 0.0407, 0.6362, 0.0231, 0.6321, 0.05157, 0.6019, 0.04418, 0.6093, 0.02025, 0.04166, 0.9358, 0.05837, 0.9379, 0.05508, 0.958, 0.03512, 0.9557, 0.9731, 0.8098, 0.9928, 0.805, 0.9928, 0.8452, 0.9682, 0.8421, 0.7559, 0.8506, 0.7785, 0.8499, 0.7837, 0.8589, 0.7609, 0.8642, 0.3837, 0.8107, 0.402, 0.8104, 0.3983, 0.8239, 0.3944, 0.8327, 0.3844, 0.8387, 0.3944, 0.8327, 0.3942, 0.8469, 0.2345, 0.8387, 0.2484, 0.8377, 0.2458, 0.8572, 0.2362, 0.8577, 0.7498, 0.8371, 0.7731, 0.841, 0.7785, 0.8499, 0.7559, 0.8506, 0.08442, 0.09445, 0.0674, 0.09176, 0.06831, 0.08337, 0.08534, 0.0855, 0.7032, 0.8043, 0.7552, 0.8014, 0.751, 0.8284, 0.7111, 0.8222, 0.08534, 0.0855, 0.06831, 0.08337, 0.06892, 0.07613, 0.09334, 0.07735, 0.9427, 0.8247, 0.9731, 0.8098, 0.9682, 0.8421, 0.9408, 0.8389, 0.7691, 0.889, 0.7923, 0.8807, 0.7961, 0.9125, 0.7842, 0.9226, 0.9434, 0.8612, 0.9685, 0.8597, 0.971, 0.8837, 0.9511, 0.8717, 0.7608, 0.7254, 0.803, 0.7473, 0.7955, 0.7629, 0.7522, 0.7412, 0.02588, 0.3111, 0.03074, 0.2598, 0.06787, 0.264, 0.06719, 0.3149, 0.9803, 0.001849, 0.9886, 0.003824, 0.9866, 0.06372, 0.98, 0.06362, 0.9869, 0.7346, 0.9679, 0.732, 0.9675, 0.6926, 0.9877, 0.6919, 0.07022, 0.1034, 0.0674, 0.09176, 0.08442, 0.09445, 0.08326, 0.1057, 0.03542, 0.2205, 0.04573, 0.1555, 0.08832, 0.1679, 0.06735, 0.2331, 0.98, 0.06362, 0.9866, 0.06372, 0.9802, 0.1251, 0.003313, 0.491, 0.009511, 0.4391, 0.03065, 0.4389, 0.01176, 0.4906, 0.009511, 0.4391, 0.01875, 0.3738, 0.04715, 0.3762, 0.03065, 0.4389, 0.02171, 0.3478, 0.02588, 0.3111, 0.06719, 0.3149, 0.05546, 0.3508, 0.03074, 0.2598, 0.03542, 0.2205, 0.06735, 0.2331, 0.06787, 0.264, 0.2959, 0.6519, 0.2466, 0.6558, 0.2428, 0.6108, 0.2916, 0.6055, 0.2916, 0.6055, 0.2428, 0.6108, 0.2358, 0.5371, 0.294, 0.5443, 0.7855, 0.6755, 0.8105, 0.6945, 0.803, 0.7473, 0.7608, 0.7254, 0.294, 0.5443, 0.2358, 0.5371, 0.2311, 0.4619, 0.2511, 0.4683, 0.2458, 0.8572, 0.2659, 0.8561, 0.2631, 0.8626, 0.2447, 0.8623, 0.9673, 0.7936, 0.9592, 0.7935, 0.9502, 0.7813, 0.9697, 0.7797, 0.6761, 0.8426, 0.6902, 0.8353, 0.7025, 0.8403, 0.6866, 0.8525, 0.9381, 0.109, 0.8987, 0.1082, 0.9024, 0.07702, 0.9239, 0.07584, 0.9359, 0.07369, 0.4609, 0.4129, 0.4422, 0.4182, 0.4435, 0.3873, 0.4589, 0.384, 0.8958, 0.8157, 0.9112, 0.8149, 0.9101, 0.8453, 0.8949, 0.8473, 0.9641, 0.1074, 0.9381, 0.109, 0.9359, 0.07369, 0.9496, 0.07459, 0.9646, 0.07653, 0.867, 0.812, 0.8817, 0.814, 0.881, 0.8434, 0.8686, 0.8367, 0.1832, 0.5558, 0.2106, 0.5645, 0.1988, 0.5868, 0.1847, 0.586, 0.8992, 0.152, 0.9267, 0.1539, 0.9139, 0.264, 0.8631, 0.2632, 0.8962, 0.7659, 0.8715, 0.7663, 0.8424, 0.6575, 0.8831, 0.6612, 0.5961, 0.8603, 0.5761, 0.8428, 0.5872, 0.8222, 0.5961, 0.8323, 0.8817, 0.814, 0.8973, 0.783, 0.8958, 0.8157, 0.4529, 0.4615, 0.4732, 0.46, 0.4703, 0.567, 0.4287, 0.5716, 0.8722, 0.7795, 0.8973, 0.783, 0.8817, 0.814, 0.867, 0.812, 0.4549, 0.8182, 0.472, 0.8105, 0.472, 0.8415, 0.4596, 0.844, 0.4422, 0.4182, 0.452, 0.4513, 0.4093, 0.4367, 0.4206, 0.4132, 0.9267, 0.1539, 0.9582, 0.1509, 0.9539, 0.2607, 0.9139, 0.264, 0.6081, 0.8511, 0.5991, 0.8522, 0.5965, 0.834, 0.6032, 0.8337, 0.831, 0.7918, 0.831, 0.8041, 0.8236, 0.804, 0.8224, 0.7966, 0.5571, 0.8664, 0.532, 0.8521, 0.5324, 0.8446, 0.5547, 0.8364, 0.4206, 0.4132, 0.4093, 0.4367, 0.3932, 0.4112, 0.415, 0.407, 0.5547, 0.8364, 0.5324, 0.8446, 0.5389, 0.8279, 0.5516, 0.8223, 0.5571, 0.8258, 0.415, 0.407, 0.3932, 0.4112, 0.3812, 0.4016, 0.3823, 0.3954, 0.3956, 0.3938, 0.5997, 0.8225, 0.6081, 0.8221, 0.6032, 0.8337, 0.5965, 0.834, 0.468, 0.8593, 0.4601, 0.8608, 0.4596, 0.8543, 0.469, 0.8524, 0.4596, 0.844, 0.472, 0.8415, 0.469, 0.8524, 0.4596, 0.8543, 0.6641, 0.8445, 0.6552, 0.8445, 0.655, 0.8357, 0.665, 0.8341, 0.4305, 0.3389, 0.4227, 0.3193, 0.4317, 0.3166, 0.4418, 0.3369, 0.831, 0.8248, 0.8224, 0.8248, 0.8226, 0.8172, 0.8305, 0.8163, 0.1719, 0.6262, 0.1562, 0.6321, 0.1534, 0.6242, 0.1638, 0.6207, 0.6666, 0.8222, 0.673, 0.8218, 0.673, 0.8288, 0.6652, 0.8305, 0.6431, 0.8444, 0.6411, 0.8358, 0.6508, 0.8371, 0.6508, 0.8442, 0.4364, 0.8247, 0.445, 0.8106, 0.4542, 0.8163, 0.449, 0.8256, 0.9629, 0.02583, 0.9678, 0.006345, 0.9775, 0.008138, 0.9739, 0.02787, 0.497, 0.8682, 0.4927, 0.8885, 0.4824, 0.8871, 0.4833, 0.8682, 0.9292, 0.8601, 0.9142, 0.8623, 0.9101, 0.8453, 0.9261, 0.8428, 0.6311, 0.8229, 0.6311, 0.8388, 0.6216, 0.8368, 0.6204, 0.8219, 0.3023, 0.8594, 0.3088, 0.8698, 0.3003, 0.874, 0.2887, 0.8592, 0.9249, 0.0588, 0.9357, 0.05701, 0.9359, 0.07369, 0.9239, 0.07584, 0.6408, 0.8227, 0.6408, 0.8394, 0.6329, 0.8371, 0.6314, 0.8219, 0.4135, 0.8256, 0.4071, 0.8144, 0.4141, 0.8107, 0.4252, 0.8253, 0.9033, 0.06201, 0.9217, 0.06076, 0.9239, 0.07584, 0.9024, 0.07702, 0.9123, 0.8631, 0.8982, 0.8644, 0.8949, 0.8473, 0.9101, 0.8453, 0.322, 0.8256, 0.3286, 0.8107, 0.3376, 0.814, 0.3346, 0.8275, 0.9451, 0.02586, 0.9488, 0.0128, 0.9566, 0.01306, 0.954, 0.02649, 0.3613, 0.8636, 0.364, 0.8788, 0.3555, 0.882, 0.349, 0.8647, 0.364, 0.8134, 0.3611, 0.8312, 0.3409, 0.8292, 0.3407, 0.8108, 0.3611, 0.8312, 0.3603, 0.8497, 0.3452, 0.8486, 0.3409, 0.8292, 0.3603, 0.8497, 0.3613, 0.8636, 0.349, 0.8647, 0.3452, 0.8486, 0.9359, 0.07369, 0.9395, 0.05575, 0.9518, 0.05688, 0.9496, 0.07459, 0.9395, 0.05575, 0.9423, 0.0383, 0.9534, 0.03935, 0.9518, 0.05688, 0.9423, 0.0383, 0.9451, 0.02586, 0.954, 0.02649, 0.9534, 0.03935, 0.3098, 0.8734, 0.3135, 0.8565, 0.3338, 0.8573, 0.3399, 0.8734, 0.3135, 0.8565, 0.3181, 0.8393, 0.3334, 0.8401, 0.3338, 0.8573, 0.3181, 0.8393, 0.322, 0.8256, 0.3346, 0.8275, 0.3334, 0.8401, 0.9179, 0.9107, 0.9085, 0.9099, 0.9048, 0.8954, 0.9152, 0.8954, 0.9152, 0.8954, 0.9048, 0.8954, 0.901, 0.8815, 0.9139, 0.8808, 0.9139, 0.8808, 0.901, 0.8815, 0.8982, 0.8644, 0.9123, 0.8631, 0.9384, 0.9128, 0.9267, 0.9143, 0.9225, 0.8933, 0.9353, 0.8916, 0.9353, 0.8916, 0.9225, 0.8933, 0.9181, 0.8787, 0.932, 0.8768, 0.932, 0.8768, 0.9181, 0.8787, 0.9142, 0.8623, 0.9292, 0.8601, 0.4998, 0.8235, 0.499, 0.8394, 0.4804, 0.8384, 0.4771, 0.8226, 0.499, 0.8394, 0.4998, 0.8545, 0.4821, 0.8538, 0.4804, 0.8384, 0.4998, 0.8545, 0.497, 0.8682, 0.4833, 0.8682, 0.4821, 0.8538, 0.9496, 0.07459, 0.9542, 0.05745, 0.9679, 0.05935, 0.9646, 0.07653, 0.9542, 0.05745, 0.9584, 0.04115, 0.9708, 0.04301, 0.9679, 0.05935, 0.9584, 0.04115, 0.9629, 0.02583, 0.9739, 0.02787, 0.9708, 0.04301, 0.4435, 0.3873, 0.4403, 0.3702, 0.4532, 0.3672, 0.4589, 0.384, 0.4403, 0.3702, 0.4357, 0.3539, 0.4492, 0.351, 0.4532, 0.3672, 0.4357, 0.3539, 0.4305, 0.3389, 0.4418, 0.3369, 0.4492, 0.351, 0.8237, 0.8068, 0.831, 0.8045, 0.831, 0.8138, 0.8227, 0.816, 0.9279, 0.0329, 0.936, 0.03042, 0.9369, 0.04627, 0.9275, 0.04866, 0.9275, 0.04866, 0.9369, 0.04627, 0.9357, 0.05701, 0.9249, 0.0588, 0.3088, 0.8149, 0.3044, 0.8314, 0.2796, 0.8282, 0.2781, 0.8107, 0.3044, 0.8314, 0.3029, 0.8424, 0.2853, 0.8419, 0.2796, 0.8282, 0.3029, 0.8424, 0.3023, 0.8594, 0.2887, 0.8592, 0.2853, 0.8419, 0.8949, 0.8473, 0.895, 0.8636, 0.882, 0.8605, 0.881, 0.8434, 0.6649, 0.8338, 0.6531, 0.8327, 0.6534, 0.8221, 0.6649, 0.8218, 0.6201, 0.825, 0.6201, 0.8404, 0.6097, 0.8376, 0.6085, 0.8219, 0.429, 0.871, 0.4289, 0.8538, 0.45, 0.8523, 0.4542, 0.8687, 0.4289, 0.8538, 0.4337, 0.8415, 0.449, 0.8424, 0.45, 0.8523, 0.4337, 0.8415, 0.4364, 0.8247, 0.449, 0.8256, 0.449, 0.8424, 0.6421, 0.8303, 0.6411, 0.8218, 0.6527, 0.8245, 0.6527, 0.8355, 0.9047, 0.03991, 0.9169, 0.0381, 0.9191, 0.05092, 0.9038, 0.05231, 0.9038, 0.05231, 0.9191, 0.05092, 0.9217, 0.06076, 0.9033, 0.06201, 0.403, 0.865, 0.4099, 0.8509, 0.4274, 0.8564, 0.4281, 0.8736, 0.4099, 0.8509, 0.413, 0.8408, 0.4281, 0.8404, 0.4274, 0.8564, 0.413, 0.8408, 0.4135, 0.8256, 0.4252, 0.8253, 0.4281, 0.8404, 0.881, 0.8434, 0.8793, 0.8579, 0.868, 0.8526, 0.8686, 0.8367, 0.8793, 0.8579, 0.8778, 0.872, 0.8675, 0.867, 0.868, 0.8526, 0.8778, 0.872, 0.8765, 0.8838, 0.8672, 0.8802, 0.8675, 0.867, 0.1988, 0.5868, 0.1921, 0.6016, 0.1795, 0.6003, 0.1847, 0.586, 0.1921, 0.6016, 0.1846, 0.6149, 0.1749, 0.6094, 0.1795, 0.6003, 0.1846, 0.6149, 0.1719, 0.6262, 0.1638, 0.6207, 0.1749, 0.6094, 0.9101, 0.8453, 0.9112, 0.8149, 0.9259, 0.8137, 0.9261, 0.8428, 0.881, 0.8434, 0.8817, 0.814, 0.8958, 0.8157, 0.8949, 0.8473, 0.9112, 0.8149, 0.8958, 0.8157, 0.8973, 0.783, 0.9235, 0.7657, 0.8962, 0.7659, 0.8831, 0.6612, 0.9241, 0.6592, 0.402, 0.8382, 0.3944, 0.8327, 0.3983, 0.8239, 0.9673, 0.7936, 0.9853, 0.7932, 0.983, 0.8021, 0.9702, 0.8013, 0.402, 0.8382, 0.4006, 0.8471, 0.3942, 0.8469, 0.3944, 0.8327, 0.9724, 0.7619, 0.9602, 0.7614, 0.9591, 0.7539, 0.9697, 0.7574, 0.7025, 0.8403, 0.7351, 0.8515, 0.7404, 0.8694, 0.7197, 0.8737, 0.7025, 0.8403, 0.7095, 0.829, 0.7498, 0.8371, 0.7351, 0.8515, 0.9754, 0.74, 0.9566, 0.7355, 0.9679, 0.732, 0.3944, 0.8327, 0.3844, 0.8387, 0.3837, 0.8107, 0.09524, 0.06654, 0.06999, 0.0666, 0.07115, 0.05626, 0.09598, 0.0556, 0.7649, 0.8773, 0.788, 0.8698, 0.7923, 0.8807, 0.7691, 0.889, 0.9566, 0.7355, 0.942, 0.7377, 0.9425, 0.7272, 0.7291, 0.8898, 0.7457, 0.8834, 0.7519, 0.8951, 0.7306, 0.9002, 0.724, 0.8819, 0.7432, 0.8787, 0.7457, 0.8834, 0.7291, 0.8898, 0.9591, 0.7539, 0.9407, 0.7468, 0.942, 0.7377, 0.9566, 0.7355, 0.7621, 0.8695, 0.7837, 0.8589, 0.788, 0.8698, 0.7649, 0.8773, 0.09334, 0.07735, 0.06892, 0.07613, 0.06999, 0.0666, 0.09524, 0.06654, 0.9697, 0.7574, 0.9566, 0.7355, 0.9754, 0.74, 0.9697, 0.7797, 0.9502, 0.7813, 0.948, 0.7608, 0.9602, 0.7614, 0.9724, 0.7619, 0.7197, 0.8737, 0.7404, 0.8694, 0.7432, 0.8787, 0.724, 0.8819, 0.7609, 0.8642, 0.7837, 0.8589, 0.7621, 0.8695, 0.9602, 0.7614, 0.948, 0.7608, 0.9407, 0.7468, 0.9591, 0.7539, 0.9855, 0.763, 0.9724, 0.7619, 0.9697, 0.7574, 0.9875, 0.7576, 0.9845, 0.7812, 0.9697, 0.7797, 0.9724, 0.7619, 0.9855, 0.763, 0.9877, 0.7552, 0.9697, 0.7574, 0.9754, 0.74, 0.9863, 0.7387, 0.06892, 0.07613, 0.0574, 0.07501, 0.05872, 0.0633, 0.06999, 0.0666, 0.06999, 0.0666, 0.05872, 0.0633, 0.05967, 0.05507, 0.07115, 0.05626, 0.9875, 0.7576, 0.9697, 0.7574, 0.9877, 0.7552, 0.9853, 0.7932, 0.9673, 0.7936, 0.9697, 0.7797, 0.9845, 0.7812, 0.2484, 0.8377, 0.2724, 0.8364, 0.2659, 0.8561, 0.2458, 0.8572, 0.2362, 0.8577, 0.2458, 0.8572, 0.2447, 0.8623, 0.237, 0.8626, 0.2282, 0.8115, 0.244, 0.8105, 0.2484, 0.8377, 0.2345, 0.8387, 0.3758, 0.8431, 0.3844, 0.8387, 0.3942, 0.8469, 0.384, 0.8538, 0.3649, 0.8268, 0.3711, 0.8226, 0.3844, 0.8387, 0.3758, 0.8431, 0.0674, 0.09176, 0.05587, 0.09005, 0.05678, 0.08195, 0.06831, 0.08337, 0.06831, 0.08337, 0.05678, 0.08195, 0.0574, 0.07501, 0.06892, 0.07613, 0.7351, 0.8515, 0.7559, 0.8506, 0.7609, 0.8642, 0.7404, 0.8694, 0.07115, 0.05626, 0.05967, 0.05507, 0.06338, 0.02619, 0.08069, 0.027, 0.9685, 0.8597, 0.9921, 0.8605, 0.9904, 0.8887, 0.971, 0.8837, 0.08832, 0.1679, 0.04573, 0.1555, 0.04946, 0.1327, 0.08078, 0.1387, 0.07022, 0.1034, 0.0543, 0.1005, 0.05587, 0.09005, 0.0674, 0.09176, 0.9682, 0.8421, 0.9928, 0.8452, 0.9921, 0.8605, 0.9685, 0.8597, 0.6948, 0.8718, 0.7197, 0.8737, 0.7034, 0.8841, 0.7034, 0.8841, 0.7197, 0.8737, 0.724, 0.8819, 0.7034, 0.8841, 0.724, 0.8819, 0.7291, 0.8898, 0.7103, 0.8922, 0.7103, 0.8922, 0.7291, 0.8898, 0.7306, 0.9002, 0.7135, 0.9023, 0.9408, 0.8389, 0.9682, 0.8421, 0.9685, 0.8597, 0.9434, 0.8612, 0.7135, 0.9023, 0.7306, 0.9002, 0.7427, 0.9325, 0.7313, 0.9332, 0.6866, 0.8525, 0.7025, 0.8403, 0.7197, 0.8737, 0.6948, 0.8718, 0.1975, 0.5246, 0.2216, 0.533, 0.2106, 0.5645, 0.1832, 0.5558, 0.244, 0.8105, 0.2769, 0.812, 0.2724, 0.8364, 0.2484, 0.8377, 0.6614, 0.09285, 0.6598, 0.1033, 0.6474, 0.09891, 0.649, 0.09024, 0.649, 0.09024, 0.6474, 0.09891, 0.6253, 0.09431, 0.6855, 0.09793, 0.6842, 0.08743, 0.7086, 0.08416, 0.7043, 0.0934, 0.6253, 0.09431, 0.6217, 0.07561, 0.649, 0.09024, 0.05967, 0.9276, 0.0432, 0.9256, 0.04475, 0.9154, 0.06098, 0.9174, 0.3105, 0.03141, 0.2958, 0.03205, 0.2921, 0.01288, 0.3077, 0.0135, 0.3077, 0.0135, 0.3249, 0.01179, 0.3278, 0.02968, 0.3105, 0.03141, 0.9926, 0.6872, 0.9755, 0.6829, 0.969, 0.657, 0.9874, 0.6573, 0.6217, 0.07561, 0.6443, 0.08115, 0.649, 0.09024, 0.663, 0.08239, 0.6614, 0.09285, 0.649, 0.09024, 0.6443, 0.08115, 0.07612, 0.9288, 0.05967, 0.9276, 0.06098, 0.9174, 0.07749, 0.9185, 0.6842, 0.08743, 0.683, 0.07693, 0.7075, 0.0761, 0.7086, 0.08416, 0.05837, 0.9379, 0.04166, 0.9358, 0.0432, 0.9256, 0.05967, 0.9276, 0.2972, 0.2767, 0.3302, 0.2737, 0.3306, 0.2853, 0.2967, 0.2892, 0.06435, 0.6969, 0.03505, 0.7003, 0.03206, 0.669, 0.06435, 0.6734, 0.7664, 0.3303, 0.7945, 0.3294, 0.7982, 0.3425, 0.7654, 0.3401, 0.7047, 0.3508, 0.7089, 0.3167, 0.7664, 0.3303, 0.2684, 0.2795, 0.2972, 0.2767, 0.2967, 0.2892, 0.2669, 0.2929, 0.6308, 0.3269, 0.6342, 0.3587, 0.5902, 0.3364, 0.5675, 0.3327, 0.5902, 0.3364, 0.587, 0.348, 0.5645, 0.344, 0.7664, 0.3303, 0.7654, 0.3401, 0.7047, 0.3508, 0.6246, 0.4507, 0.5865, 0.4445, 0.587, 0.348, 0.6342, 0.3587, 0.5705, 0.3213, 0.6005, 0.3252, 0.5902, 0.3364, 0.5675, 0.3327, 0.2699, 0.266, 0.2978, 0.2642, 0.2972, 0.2767, 0.2684, 0.2795, 0.7501, 0.3214, 0.7909, 0.3163, 0.7945, 0.3294, 0.7664, 0.3303, 0.2978, 0.2642, 0.3299, 0.262, 0.3302, 0.2737, 0.2972, 0.2767, 0.587, 0.348, 0.5902, 0.3364, 0.6342, 0.3587, 0.6005, 0.3252, 0.6308, 0.3269, 0.5902, 0.3364, 0.09308, 0.699, 0.06435, 0.6969, 0.06435, 0.6734, 0.09855, 0.6704, 0.3008, 0.7008, 0.2503, 0.7044, 0.2466, 0.6558, 0.2959, 0.6519, 0.01875, 0.3738, 0.02171, 0.3478, 0.05546, 0.3508, 0.04715, 0.3762, 0.5989, 0.6561, 0.6039, 0.6865, 0.5646, 0.6926, 0.5616, 0.6557, 0.04715, 0.3762, 0.05546, 0.3508, 0.08975, 0.353, 0.08034, 0.3774, 0.3425, 0.5984, 0.3554, 0.6409, 0.33, 0.6462, 0.3166, 0.6022, 0.3166, 0.6022, 0.33, 0.6462, 0.2959, 0.6519, 0.2916, 0.6055, 0.08034, 0.3774, 0.08975, 0.353, 0.1183, 0.3518, 0.1072, 0.3779, 0.5616, 0.6557, 0.5646, 0.6926, 0.5246, 0.6989, 0.5272, 0.6554, 0.7552, 0.8014, 0.782, 0.7966, 0.7749, 0.8297, 0.751, 0.8284, 0.08078, 0.1387, 0.04946, 0.1327, 0.0543, 0.1005, 0.07022, 0.1034, 0.08078, 0.1387, 0.07022, 0.1034, 0.08326, 0.1057, 0.9863, 0.7387, 0.9754, 0.74, 0.9679, 0.732, 0.9869, 0.7346, 0.9697, 0.7574, 0.9591, 0.7539, 0.9566, 0.7355, 0.08534, 0.01534, 0.1163, 0.01595, 0.1044, 0.02448, 0.08069, 0.027, 0.06539, 0.01456, 0.08534, 0.01534, 0.08069, 0.027, 0.06338, 0.02619, 0.09598, 0.0556, 0.07115, 0.05626, 0.08069, 0.027, 0.1044, 0.02448, 0.7519, 0.8951, 0.7691, 0.889, 0.7842, 0.9226, 0.7678, 0.9279, 0.7457, 0.8834, 0.7649, 0.8773, 0.7691, 0.889, 0.7519, 0.8951, 0.7404, 0.8694, 0.7609, 0.8642, 0.7621, 0.8695, 0.7432, 0.8787, 0.7432, 0.8787, 0.7621, 0.8695, 0.7649, 0.8773, 0.7457, 0.8834, 0.7351, 0.8515, 0.7498, 0.8371, 0.7559, 0.8506, 0.8285, 0.7912, 0.8223, 0.7791, 0.8285, 0.7664, 0.8807, 0.6237, 0.8813, 0.6107, 0.9244, 0.6106, 0.8807, 0.6237, 0.8403, 0.6203, 0.8387, 0.6056, 0.8813, 0.6107, 0.9187, 0.6401, 0.8807, 0.6237, 0.9244, 0.6106, 0.8632, 0.2919, 0.9073, 0.2945, 0.9049, 0.3072, 0.8643, 0.3065, 0.2232, 0.3848, 0.178, 0.3806, 0.1765, 0.3659, 0.2216, 0.3706, 0.9469, 0.2786, 0.9499, 0.3085, 0.9073, 0.2945, 0.1605, 0.3432, 0.219, 0.3564, 0.2216, 0.3706, 0.1765, 0.3659, 0.2242, 0.404, 0.179, 0.4003, 0.178, 0.3806, 0.2232, 0.3848, 0.8625, 0.2721, 0.9097, 0.2818, 0.9073, 0.2945, 0.8632, 0.2919, 0.8801, 0.6368, 0.8421, 0.6403, 0.8403, 0.6203, 0.8807, 0.6237, 0.9187, 0.6401, 0.8801, 0.6368, 0.8807, 0.6237, 0.9049, 0.3072, 0.9073, 0.2945, 0.9499, 0.3085, 0.9097, 0.2818, 0.9469, 0.2786, 0.9073, 0.2945, 0.4337, 0.5892, 0.4732, 0.5856, 0.4685, 0.6158, 0.4333, 0.6192, 0.1967, 0.5136, 0.2242, 0.5205, 0.2216, 0.533, 0.1975, 0.5246, 0.8962, 0.7659, 0.9235, 0.7657, 0.9234, 0.7812, 0.8973, 0.783, 0.8715, 0.7663, 0.8962, 0.7659, 0.8973, 0.783, 0.8722, 0.7795, 0.452, 0.4513, 0.4707, 0.4447, 0.4732, 0.46, 0.4529, 0.4615, 0.9312, 0.1426, 0.9596, 0.1407, 0.9582, 0.1509, 0.9267, 0.1539, 0.902, 0.1403, 0.9312, 0.1426, 0.9267, 0.1539, 0.8992, 0.152, 0.2242, 0.5205, 0.1967, 0.5136, 0.1737, 0.4086, 0.2219, 0.4205, 0.9426, 0.5052, 0.9714, 0.5108, 0.9672, 0.5364, 0.9423, 0.531, 0.9714, 0.5108, 0.9903, 0.502, 0.9913, 0.529, 0.9672, 0.5364, 0.7469, 0.0407, 0.7473, 0.01635, 0.7762, 0.01339, 0.7754, 0.0346, 0.6093, 0.02025, 0.6019, 0.04418, 0.575, 0.03838, 0.5792, 0.01732, 0.969, 0.657, 0.9551, 0.6622, 0.9503, 0.6387, 0.9658, 0.6367, 0.9874, 0.6573, 0.969, 0.657, 0.9658, 0.6367, 0.9891, 0.635, 0.6019, 0.04418, 0.594, 0.05578, 0.5717, 0.04665, 0.575, 0.03838, 0.9551, 0.6622, 0.9489, 0.6646, 0.946, 0.6391, 0.9503, 0.6387, 0.7075, 0.0761, 0.7299, 0.06879, 0.7086, 0.08416, 0.7043, 0.0934, 0.7086, 0.08416, 0.7284, 0.08842, 0.7299, 0.06879, 0.7284, 0.08842, 0.7086, 0.08416])
me_john.materials.append(mat_material)
me_john.use_remesh_fix_poles = True
me_john.use_remesh_preserve_attributes = False
me_john.use_mirror_vertex_groups = False
me_john.update()
arm_metarig = bpy.data.armatures.new('metarig')  # bones are not reproduced

# ---- objects
ob_john_mesh = bpy.data.objects.new('John-mesh', me_john)
ob_john_rig = bpy.data.objects.new('John-rig', arm_metarig)

# ---- transforms, parenting, visibility, modifiers, constraints
ob_john_mesh.parent = ob_john_rig
ob_john_mesh.location = (0.0, 0.0, 0.0)
ob_john_mesh.rotation_euler = (1.571, -0.0, 0.0)
ob_john_mesh.lineart.crease_threshold = 0.0
_vg = ob_john_mesh.vertex_groups.new(name='ROOT')
_vg = ob_john_mesh.vertex_groups.new(name='DEF.HIPS')
for _i, _w in zip([0, 2, 7, 11, 13, 14, 16, 20, 21, 30, 31, 32, 33, 34, 35, 37, 47, 48, 49, 52, 54, 59, 60, 61, 62, 67, 69, 74, 81, 82, 83, 84, 172, 173, 174, 176, 303, 305, 306, 310, 315, 316, 382, 387], [0.1, 0.1, 0.2853, 0.2853, 0.4487, 0.5955, 0.2853, 0.2063, 0.08014, 0.0, 0.0, 0.0, 0.0, 0.0, 0.0, 0.0, 0.1, 0.2853, 0.02852, 0.1, 0.2853, 0.0, 0.0, 0.0, 0.04823, 0.1, 0.2853, 0.6883, 0.0, 0.0, 0.0, 0.0, 0.6547, 0.4802, 0.4731, 0.7704, 0.6631, 0.3663, 0.05633, 0.788, 0.5208, 0.1111, 0.02605, 0.05128]): _vg.add([_i], _w, 'REPLACE')
_vg = ob_john_mesh.vertex_groups.new(name='DEF.SPINE')
for _i, _w in zip([0, 2, 4, 5, 6, 7, 8, 9, 10, 11, 13, 14, 16, 17, 18, 19, 20, 21, 22, 23, 34, 35, 47, 48, 49, 50, 52, 54, 55, 56, 57, 61, 67, 69, 70, 71, 72, 74, 84, 97, 98, 99, 113, 115, 117, 125, 126, 127, 128, 129, 130, 131, 172, 173, 174, 176, 303, 305, 306, 307, 308, 310, 311, 315, 316, 317, 320, 380, 381, 382, 383, 384, 385, 386, 387, 388], [0.4464, 0.1638, 0.0, 0.1452, 0.8613, 0.375, 0.0, 0.0, 0.8826, 0.8822, 0.0, 0.0, 0.2155, 0.8846, 0.0, 0.009003, 0.2155, 0.8516, 0.1837, 0.000602, 0.0, 0.0, 0.09052, 0.375, 0.7116, 0.1544, 0.09052, 0.375, 0.8606, 0.0, 0.0, 0.0, 0.5477, 0.63, 0.8605, 0.0, 0.0, 0.0, 0.0, 0.0, 0.0, 0.0, 0.0, 0.0, 0.0, 0.0, 0.0, 0.0, 0.0, 0.0, 0.0, 0.0, 0.0, 0.0, 0.2155, 0.0, 0.0, 0.2155, 0.8103, 0.0, 0.04033, 0.0, 0.0, 0.2155, 0.8213, 0.208, 0.0, 0.314, 0.3379, 0.4862, 0.4723, 0.4297, 0.3406, 0.3754, 0.4888, 0.4856]): _vg.add([_i], _w, 'REPLACE')
_vg = ob_john_mesh.vertex_groups.new(name='DEF.CHEST')
for _i, _w in zip([0, 2, 3, 4, 5, 6, 7, 8, 9, 10, 11, 12, 14, 15, 16, 17, 18, 19, 20, 21, 22, 23, 46, 47, 48, 49, 50, 51, 52, 54, 55, 56, 57, 67, 68, 69, 70, 71, 72, 73, 74, 90, 94, 97, 98, 99, 101, 113, 125, 126, 127, 128, 129, 130, 131, 133, 134, 172, 174, 175, 176, 303, 304, 305, 306, 307, 308, 310, 311, 314, 315, 316, 317, 318, 319, 320, 321, 325, 338, 380, 381, 382, 383, 384, 385, 386, 387, 388, 389, 391, 392], [0.0, 0.0, 0.1161, 0.342, 0.6229, 0.0, 0.0, 0.15, 0.6049, 0.0, 0.0, 0.5, 0.0, 0.5, 0.0, 0.0, 0.6325, 0.5, 0.0, 0.0, 0.6512, 0.632, 0.2709, 0.0, 0.0, 0.0, 0.6421, 0.5, 0.0, 0.0, 0.0, 0.6196, 0.215, 0.0, 9.203e-05, 0.0, 0.0, 0.5942, 0.1096, 0.5, 0.0, 0.04988, 0.001868, 0.1624, 0.0552, 0.08603, 0.07649, 0.0221, 0.5465, 0.4943, 0.6332, 0.5, 0.4621, 0.476, 0.4367, 0.1674, 0.05335, 0.0, 0.0, 0.02107, 0.0, 0.0, 0.04452, 0.0, 0.0, 0.6417, 0.4441, 0.0, 0.5161, 0.5153, 0.0, 0.0, 0.6365, 0.6638, 0.04319, 0.6857, 0.2413, 0.006705, 0.06346, 0.2543, 0.2543, 0.2543, 0.2543, 0.2543, 0.2543, 0.2543, 0.2543, 0.2543, 0.02806, 0.07971, 0.05703]): _vg.add([_i], _w, 'REPLACE')
_vg = ob_john_mesh.vertex_groups.new(name='DEF.NECK')
for _i, _w in zip([3, 12, 15, 23, 24, 25, 46, 51, 68, 73, 76, 90, 101, 132, 133, 134, 167, 168, 175, 178, 181, 184, 185, 291, 292, 293, 294, 295, 296, 297, 298, 304, 308, 309, 312, 314, 318, 319, 320, 321, 326, 327, 328, 329, 330, 332, 335, 336, 338, 339, 340, 341, 346, 348, 389, 390, 391, 392, 393], [0.03625, 0.1744, 0.0515, 0.04614, 0.5084, 0.1981, 0.1097, 0.02557, 0.01258, 0.2379, 0.2801, 0.09593, 0.003888, 0.5637, 0.5299, 0.5448, 0.02978, 0.059, 0.1579, 0.01942, 0.09027, 0.6239, 0.5042, 0.0003028, 0.004906, 0.01329, 0.03118, 0.01354, 0.02876, 0.03769, 0.01969, 0.0863, 0.00764, 0.564, 0.6554, 0.2442, 0.07196, 0.1536, 0.001686, 0.4629, 0.6433, 0.02817, 0.008703, 0.03314, 0.04294, 0.04473, 0.01353, 0.06819, 0.1201, 0.5743, 0.6447, 0.09378, 0.04292, 0.09902, 0.3618, 0.6568, 0.2254, 0.2581, 0.08035]): _vg.add([_i], _w, 'REPLACE')
_vg = ob_john_mesh.vertex_groups.new(name='DEF.HEAD')
for _i, _w in zip([12, 24, 25, 46, 73, 75, 76, 132, 133, 134, 164, 165, 166, 167, 168, 169, 170, 171, 175, 177, 178, 179, 180, 181, 182, 183, 184, 185, 186, 283, 284, 285, 286, 287, 288, 289, 290, 291, 292, 293, 294, 295, 296, 297, 298, 299, 300, 301, 302, 309, 312, 313, 314, 318, 319, 321, 322, 323, 324, 325, 326, 327, 328, 329, 330, 331, 332, 333, 334, 335, 336, 337, 339, 340, 341, 342, 343, 344, 345, 346, 347, 348, 389, 390, 391, 392, 393, 394, 395, 396, 397, 398, 399, 400, 401], [0.05346, 0.4379, 0.7529, 0.01498, 0.0, 1.0, 0.6676, 0.0, 0.0, 0.0, 1.0, 1.0, 1.0, 1.0, 1.0, 1.0, 0.8, 1.0, 0.7834, 1.0, 1.0, 1.0, 1.0, 1.0, 1.0, 0.8, 0.0, 0.2, 1.0, 1.0, 1.0, 1.0, 1.0, 1.0, 1.0, 1.0, 1.0, 1.0, 1.0, 1.0, 1.0, 1.0, 1.0, 1.0, 1.0, 1.0, 1.0, 1.0, 1.0, 0.3874, 0.0, 1.0, 0.1055, 0.005111, 0.7775, 0.0, 1.0, 1.0, 1.0, 0.8, 0.0, 1.0, 1.0, 1.0, 1.0, 1.0, 1.0, 1.0, 1.0, 1.0, 1.0, 1.0, 0.3691, 0.0, 1.0, 1.0, 1.0, 1.0, 1.0, 1.0, 1.0, 1.0, 0.2, 0.0, 0.2, 0.2, 1.0, 1.0, 1.0, 1.0, 1.0, 1.0, 1.0, 1.0, 0.8]): _vg.add([_i], _w, 'REPLACE')
_vg = ob_john_mesh.vertex_groups.new(name='DEF.SHOULDER.L')
for _i, _w in zip([1, 3, 4, 5, 8, 9, 12, 15, 18, 19, 22, 23, 24, 46, 50, 51, 53, 56, 57, 68, 71, 72, 73, 76, 90, 91, 92, 93, 94, 95, 96, 97, 98, 99, 100, 101, 102, 114, 115, 117, 118, 125, 126, 127, 128, 129, 130, 131, 132, 133, 134, 184, 185, 186, 304, 307, 309, 312, 317, 326, 338, 339, 340, 380, 381, 383, 384, 386, 389, 390, 392], [0.4877, 0.1031, 0.2806, 0.0, 0.6166, 0.0, 0.3224, 0.0, 0.0, 0.2241, 0.0, 0.1616, 0.0, 0.09542, 0.0, 0.15, 0.2036, 0.0, 0.2279, 0.2754, 0.0, 0.7114, 0.1322, 0.014, 0.1522, 0.7907, 0.9027, 0.5762, 0.1719, 0.4079, 0.2094, 0.5045, 0.3943, 0.6176, 0.6968, 0.7187, 0.6143, 0.1863, 0.008585, 0.06459, 0.09618, 0.0, 0.1321, 0.0, 0.09624, 0.1664, 0.0, 0.2586, 0.01706, 0.0001657, 0.0, 0.0, 0.02598, 0.0, 0.0, 0.0, 0.0, 0.0, 0.0, 0.0, 0.0, 0.0, 0.0, 0.004765, 0.01563, 0.01716, 0.0332, 0.01504, 0.0, 0.0, 0.002172]): _vg.add([_i], _w, 'REPLACE')
_vg = ob_john_mesh.vertex_groups.new(name='DEF.UpArm.L')
for _i, _w in zip([1, 3, 4, 8, 23, 51, 53, 57, 67, 68, 72, 90, 91, 92, 93, 94, 95, 96, 97, 98, 99, 100, 101, 102, 103, 104, 105, 106, 107, 108, 109, 110, 111, 112, 113, 114, 115, 116, 117, 118, 119, 120, 121, 122, 123, 124, 125, 126, 127, 128, 129, 130, 131, 166, 289, 394, 395, 396, 397, 402, 403, 404, 405, 406, 407, 408, 409, 410, 411, 412, 413], [0.0, 0.0, 0.0, 0.004217, 0.0, 0.0, 0.0, 0.0, 0.0, 0.0, 0.5545, 0.0, 0.821, 0.8056, 0.4699, 0.9904, 0.9626, 1.0, 0.1504, 0.698, 0.01225, 0.001401, 0.0, 0.0, 0.6928, 0.7095, 0.5221, 0.3242, 0.96, 0.9193, 0.953, 0.9262, 0.9279, 0.9574, 0.9353, 1.0, 0.9468, 1.0, 0.8911, 1.0, 0.0, 0.0, 0.0, 0.0, 0.0, 0.0, 0.0, 0.0, 0.0, 0.0004783, 0.0, 0.0, 0.2024, 0.0, 0.0, 0.0, 0.0, 0.0, 0.0, 0.0, 0.803, 0.8601, 0.0, 0.0, 0.7974, 0.7672, 0.0, 0.8864, 0.07254, 0.0, 0.7093]): _vg.add([_i], _w, 'REPLACE')
_vg = ob_john_mesh.vertex_groups.new(name='DEF.ForArm.L')
for _i, _w in zip([0, 32, 37, 54, 62, 103, 104, 105, 106, 107, 108, 109, 110, 111, 112, 114, 117, 119, 120, 121, 122, 123, 124, 187, 188, 192, 193, 194, 195, 199, 201, 202, 203, 204, 205, 206, 207, 208, 209, 211, 212, 214, 233, 234, 236, 237, 248, 249, 263, 264, 265, 266, 267, 268, 269, 275, 276, 277, 278, 279, 280, 402, 403, 404, 405, 406, 407, 408, 409, 410, 411, 412, 413, 414, 415, 416, 417, 418, 419, 420, 421, 422, 423, 424, 425], [0.0, 0.0, 0.0, 0.0, 0.0, 0.2796, 0.2468, 0.4267, 0.6736, 0.0, 0.0, 0.0, 0.0, 0.0, 0.0, 0.0, 0.0, 0.9468, 0.9291, 0.9743, 0.8943, 0.9534, 0.9218, 0.0, 0.0, 0.0, 0.0, 0.0, 0.0, 0.0, 0.0, 0.0, 0.0, 0.0, 0.0, 0.0, 0.0, 0.0, 0.0, 0.0, 0.0, 0.0, 0.0, 0.0, 0.0, 0.0, 0.0, 0.0, 0.0, 0.0, 0.0, 0.0, 0.0, 0.0, 0.0, 0.0, 0.0, 0.0, 0.0, 0.0, 0.0, 0.8276, 0.0, 0.0, 0.7687, 0.7738, 0.0, 0.0, 0.8255, 0.0, 0.6839, 0.8582, 0.0, 0.0, 0.9307, 0.8869, 0.0, 0.0, 0.924, 0.8934, 0.0, 0.8739, 0.0, 0.9262, 0.0]): _vg.add([_i], _w, 'REPLACE')
_vg = ob_john_mesh.vertex_groups.new(name='DEF.Hand.L')
for _i, _w in zip([193, 194, 195, 197, 201, 281, 282, 414, 416, 417, 418, 419, 420, 421, 422, 423, 425], [0.07039, 0.6798, 0.07914, 0.03782, 0.06655, 0.04494, 0.03122, 0.09406, 0.06679, 0.5077, 0.7083, 0.06138, 0.06349, 0.5915, 0.00341, 0.08657, 0.05781]): _vg.add([_i], _w, 'REPLACE')
_vg = ob_john_mesh.vertex_groups.new(name='DEF.Finger2nd.L')
for _i, _w in zip([189, 190, 191, 192, 196, 197, 213, 214, 215, 233, 239, 244, 248, 251, 260, 281, 282, 418], [0.3928, 0.04761, 0.06657, 0.08733, 0.05248, 0.1472, 0.4569, 0.7071, 0.04547, 0.0448, 0.03939, 0.04533, 0.03173, 0.04379, 0.05153, 0.5315, 0.02383, 0.01081]): _vg.add([_i], _w, 'REPLACE')
_vg = ob_john_mesh.vertex_groups.new(name='DEF.Finger2nd-01.L')
for _i, _w in zip([189, 190, 192, 197, 213, 214, 215, 233, 234, 236, 237, 239, 240, 243, 244, 251, 260, 281], [0.4321, 0.03547, 0.06715, 1.715e-05, 0.4583, 0.06147, 0.05019, 0.8705, 0.0, 0.8993, 0.0, 0.8577, 0.07648, 0.06626, 0.8767, 0.03662, 0.05621, 0.001958]): _vg.add([_i], _w, 'REPLACE')
_vg = ob_john_mesh.vertex_groups.new(name='DEF.Finger2nd-02.L')
for _i, _w in zip([233, 234, 235, 236, 237, 238, 239, 240, 241, 242, 243, 244, 248, 251, 252, 256, 257, 260, 262, 263, 269, 272], [0.0, 0.8821, 0.0, 0.0, 0.932, 0.0, 0.0, 0.8565, 0.06866, 0.05918, 0.8731, 0.0, 0.0, 0.0, 0.0, 0.0, 0.0, 0.0, 0.0, 0.0, 0.0, 0.0]): _vg.add([_i], _w, 'REPLACE')
_vg = ob_john_mesh.vertex_groups.new(name='DEF.Finger2nd-03.L')
for _i, _w in zip([225, 226, 227, 228, 234, 235, 237, 238, 240, 241, 242, 243, 249, 252, 262], [0.9964, 0.9941, 0.9982, 0.9958, 0.0, 0.8201, 0.0, 0.8396, 0.0, 0.9251, 0.9363, 0.0, 0.0, 0.0, 0.0]): _vg.add([_i], _w, 'REPLACE')
_vg = ob_john_mesh.vertex_groups.new(name='DEF.Finger3rd.L')
for _i, _w in zip([187, 188, 189, 192, 194, 197, 214, 215, 216, 236, 257, 260, 263, 268, 272, 275, 281, 282, 418], [0.0509, 0.04953, 0.08557, 0.7222, 0.01432, 0.5227, 0.06898, 0.6729, 0.7809, 0.02163, 0.08706, 0.01687, 0.0662, 0.05734, 0.07221, 0.09723, 0.1234, 0.1498, 0.004936]): _vg.add([_i], _w, 'REPLACE')
_vg = ob_john_mesh.vertex_groups.new(name='DEF.Finger3rd-01.L')
for _i, _w in zip([189, 192, 215, 216, 257, 258, 260, 261, 263, 264, 267, 268], [0.04707, 0.05988, 0.04518, 0.03641, 0.7279, 0.09551, 0.7069, 0.08765, 0.7671, 0.0, 0.0, 0.8386]): _vg.add([_i], _w, 'REPLACE')
_vg = ob_john_mesh.vertex_groups.new(name='DEF.Finger3rd-02.L')
for _i, _w in zip([239, 257, 258, 259, 260, 261, 262, 263, 264, 265, 266, 267, 268, 272, 275], [0.0, 0.0, 0.8317, 0.07186, 0.0, 0.8231, 0.06289, 0.0, 0.8248, 0.0, 0.0, 0.8711, 0.0, 0.0, 0.0]): _vg.add([_i], _w, 'REPLACE')
_vg = ob_john_mesh.vertex_groups.new(name='DEF.Finger3rd-03.L')
for _i, _w in zip([229, 230, 231, 232, 236, 257, 258, 259, 261, 262, 264, 265, 266, 267, 268, 272, 274, 275, 276, 277], [0.9979, 0.9974, 0.9964, 0.996, 0.0, 0.0, 0.0, 0.9186, 0.0, 0.9292, 0.0, 0.8319, 0.8338, 0.0, 0.0, 0.0, 0.0, 0.0, 0.0, 0.0]): _vg.add([_i], _w, 'REPLACE')
_vg = ob_john_mesh.vertex_groups.new(name='DEF.Finger1st.L')
for _i, _w in zip([190, 191, 194, 195, 196, 197, 202, 213, 214, 245, 256, 281, 421, 423], [0.8595, 0.8758, 0.05532, 0.7084, 0.8812, 0.05058, 0.0779, 0.0359, 0.08873, 0.04878, 0.03329, 0.2054, 0.08669, 0.05538]): _vg.add([_i], _w, 'REPLACE')
_vg = ob_john_mesh.vertex_groups.new(name='DEF.Finger1st-01.L')
for _i, _w in zip([190, 191, 207, 214, 233, 234, 236, 237, 243, 245, 246, 247, 248, 249, 250, 251, 252, 254, 255, 256, 262, 264], [0.03483, 0.02268, 0.0, 0.0362, 0.0, 0.0, 0.0, 0.0, 0.0, 0.8873, 0.0, 0.0, 0.8824, 0.0, 0.0, 0.8111, 0.0868, 0.0, 0.063, 0.8996, 0.0, 0.0]): _vg.add([_i], _w, 'REPLACE')
_vg = ob_john_mesh.vertex_groups.new(name='DEF.Finger1st-02.L')
for _i, _w in zip([220, 242, 245, 246, 247, 248, 249, 250, 251, 252, 253, 254, 255, 256], [0.03947, 0.0, 0.0515, 0.8902, 0.0, 0.05366, 0.9037, 0.0, 0.08213, 0.8588, 0.4466, 0.09905, 0.8751, 0.04283]): _vg.add([_i], _w, 'REPLACE')
_vg = ob_john_mesh.vertex_groups.new(name='DEF.Finger1st-03.L')
for _i, _w in zip([217, 218, 219, 220, 234, 240, 242, 243, 246, 247, 249, 250, 252, 253, 254, 255], [0.9872, 0.9988, 0.9955, 0.9548, 0.0, 0.0, 0.0, 0.0, 0.0, 0.8407, 0.0, 0.8509, 0.0, 0.5491, 0.8971, 0.0]): _vg.add([_i], _w, 'REPLACE')
_vg = ob_john_mesh.vertex_groups.new(name='DEF.Finger4th.L')
for _i, _w in zip([187, 188, 193, 194, 197, 198, 215, 216, 269, 281, 282, 414, 417, 418], [0.1007, 0.8222, 0.7612, 0.04145, 0.1896, 0.9417, 0.09249, 0.003234, 0.0547, 0.042, 0.7269, 0.0947, 0.114, 0.02492]): _vg.add([_i], _w, 'REPLACE')
_vg = ob_john_mesh.vertex_groups.new(name='DEF.Finger4th-01.L')
for _i, _w in zip([187, 188, 193, 215, 216, 269, 270, 272, 273, 275, 276, 279, 280], [0.8324, 0.1131, 0.05954, 0.06978, 0.09505, 0.8778, 0.07521, 0.8082, 0.07035, 0.7446, 0.1141, 0.05478, 0.9052]): _vg.add([_i], _w, 'REPLACE')
_vg = ob_john_mesh.vertex_groups.new(name='DEF.Finger4th-02.L')
for _i, _w in zip([253, 259, 269, 270, 271, 272, 273, 274, 275, 276, 277, 278, 279, 280], [0.0, 0.0, 0.03577, 0.8731, 0.0, 0.08313, 0.8272, 0.06482, 0.1293, 0.7247, 0.0, 0.0, 0.8771, 0.08242]): _vg.add([_i], _w, 'REPLACE')
_vg = ob_john_mesh.vertex_groups.new(name='DEF.Finger4th-03.L')
for _i, _w in zip([221, 222, 223, 224, 258, 266, 267, 270, 271, 273, 274, 276, 277, 278, 279], [0.9968, 0.9983, 0.997, 0.9943, 0.0, 0.0, 0.0, 0.0, 0.9273, 0.0, 0.9287, 0.0, 0.8388, 0.828, 0.0]): _vg.add([_i], _w, 'REPLACE')
_vg = ob_john_mesh.vertex_groups.new(name='DEF.Thumbs-01.L')
for _i, _w in zip([195, 199, 200, 201, 202, 420, 421, 422, 423, 425], [0.04499, 0.8029, 0.4937, 0.06829, 0.05151, 0.006382, 0.08839, 0.0834, 0.5484, 0.06201]): _vg.add([_i], _w, 'REPLACE')
_vg = ob_john_mesh.vertex_groups.new(name='DEF.Thumbs-02.L')
for _i, _w in zip([194, 195, 199, 200, 201, 202, 203, 204, 205, 206, 207, 208, 210, 211], [0.06822, 0.1141, 0.1345, 0.4824, 0.8385, 0.8855, 0.8532, 0.8969, 0.9492, 0.9216, 0.1183, 0.1347, 0.05645, 0.09076]): _vg.add([_i], _w, 'REPLACE')
_vg = ob_john_mesh.vertex_groups.new(name='DEF.Thumbs-03.L')
for _i, _w in zip([203, 204, 205, 206, 207, 208, 209, 210, 211, 212], [0.1204, 0.08466, 0.01548, 0.04356, 0.8793, 0.862, 0.9972, 0.9418, 0.9073, 0.9808]): _vg.add([_i], _w, 'REPLACE')
_vg = ob_john_mesh.vertex_groups.new(name='DEF.SHOULDER.R')
for _i, _w in zip([304, 308, 338, 340], [0.07073, 0.02727, 0.2109, 0.02971]): _vg.add([_i], _w, 'REPLACE')
_vg = ob_john_mesh.vertex_groups.new(name='DEF.UpArm.R')
_vg = ob_john_mesh.vertex_groups.new(name='DEF.ForArm.R')
_vg = ob_john_mesh.vertex_groups.new(name='DEF.Hand.R')
_vg = ob_john_mesh.vertex_groups.new(name='DEF.Finger2nd.R')
_vg = ob_john_mesh.vertex_groups.new(name='DEF.Finger2nd-01.R')
_vg = ob_john_mesh.vertex_groups.new(name='DEF.Finger2nd-02.R')
_vg = ob_john_mesh.vertex_groups.new(name='DEF.Finger2nd-03.R')
_vg = ob_john_mesh.vertex_groups.new(name='DEF.Finger3rd.R')
_vg = ob_john_mesh.vertex_groups.new(name='DEF.Finger3rd-01.R')
_vg = ob_john_mesh.vertex_groups.new(name='DEF.Finger3rd-02.R')
_vg = ob_john_mesh.vertex_groups.new(name='DEF.Finger3rd-03.R')
_vg = ob_john_mesh.vertex_groups.new(name='DEF.Finger1st.R')
_vg = ob_john_mesh.vertex_groups.new(name='DEF.Finger1st-01.R')
_vg = ob_john_mesh.vertex_groups.new(name='DEF.Finger1st-02.R')
_vg = ob_john_mesh.vertex_groups.new(name='DEF.Finger1st-03.R')
_vg = ob_john_mesh.vertex_groups.new(name='DEF.Finger4th.R')
_vg = ob_john_mesh.vertex_groups.new(name='DEF.Finger4th-01.R')
_vg = ob_john_mesh.vertex_groups.new(name='DEF.Finger4th-02.R')
_vg = ob_john_mesh.vertex_groups.new(name='DEF.Finger4th-03.R')
_vg = ob_john_mesh.vertex_groups.new(name='DEF.Thumbs-01.R')
_vg = ob_john_mesh.vertex_groups.new(name='DEF.Thumbs-02.R')
_vg = ob_john_mesh.vertex_groups.new(name='DEF.Thumbs-03.R')
_vg = ob_john_mesh.vertex_groups.new(name='DEF.THIG.L')
for _i, _w in zip([0, 2, 6, 7, 11, 13, 14, 16, 20, 21, 28, 29, 30, 31, 32, 33, 34, 35, 36, 37, 38, 39, 41, 47, 48, 49, 52, 54, 58, 59, 60, 61, 62, 63, 64, 67, 69, 74, 79, 80, 81, 82, 83, 84, 85, 86, 172, 173, 174, 176, 303, 310, 364, 365, 366, 367, 368, 369, 370, 371, 372, 373, 374, 375, 376, 377, 378, 379, 382], [0.1167, 0.161, 0.0, 0.1436, 0.1266, 0.4726, 0.1853, 0.0, 0.0, 0.0, 0.6511, 0.6315, 0.9701, 0.9483, 0.9869, 0.9812, 0.8355, 0.7597, 0.9752, 0.9632, 0.0, 0.0, 0.01183, 0.1638, 0.1235, 0.0, 0.1638, 0.07063, 0.6979, 0.9835, 0.9653, 0.9012, 0.9434, 0.0, 0.0, 0.12, 0.1473, 0.201, 0.533, 0.5193, 0.9624, 0.9895, 0.9802, 0.7758, 0.0, 0.004234, 0.1208, 0.1348, 0.0, 0.06917, 0.1906, 0.0003925, 0.0, 0.8666, 0.0, 0.8441, 0.0, 0.8578, 0.0, 0.8699, 0.8381, 0.0, 0.8409, 0.0, 0.9109, 0.0, 0.8528, 0.0, 0.08595]): _vg.add([_i], _w, 'REPLACE')
_vg = ob_john_mesh.vertex_groups.new(name='DEF.SHINE.L')
for _i, _w in zip([26, 27, 28, 29, 38, 39, 40, 41, 42, 43, 44, 45, 58, 63, 64, 65, 66, 77, 78, 79, 80, 85, 86, 87, 88, 89, 135, 136, 137, 138, 139, 140, 141, 142, 143, 144, 145, 146, 147, 148, 149, 150, 151, 152, 160, 161, 162, 349, 350, 351, 352, 353, 354, 355, 356, 357, 358, 359, 360, 361, 362, 363, 364, 365, 366, 367, 368, 369, 370, 371, 372, 373, 374, 375, 376, 377, 378, 379, 434, 435], [0.8319, 0.7931, 0.2942, 0.3541, 0.9786, 0.9831, 0.9812, 0.969, 0.9966, 0.9986, 0.9987, 0.9987, 0.3007, 0.9826, 0.9795, 0.9983, 0.9982, 0.9366, 0.7253, 0.3962, 0.4208, 0.9787, 0.9728, 0.9974, 0.9994, 0.0, 0.0, 0.0, 0.0, 0.0, 0.0, 0.0, 0.0, 0.0, 0.0, 0.0, 0.0, 0.0, 0.0, 0.0, 0.0, 0.0, 0.0, 0.0, 0.0, 0.0, 0.0, 0.0, 0.8739, 0.0, 0.0, 0.8997, 0.0, 0.9672, 0.8823, 0.0, 0.9576, 0.0, 0.9178, 0.0, 0.9683, 0.0, 0.8254, 0.0, 0.8159, 0.0, 0.6722, 0.0, 0.785, 0.0, 0.0, 0.7326, 0.0, 0.8195, 0.0, 0.7873, 0.0, 0.6998, 0.8291, 0.746]): _vg.add([_i], _w, 'REPLACE')
_vg = ob_john_mesh.vertex_groups.new(name='DEF.Foot.L')
for _i, _w in zip([26, 27, 77, 78, 89, 135, 136, 137, 138, 139, 140, 141, 142, 143, 144, 145, 146, 147, 148, 149, 150, 151, 152, 153, 154, 156, 157, 158, 159, 160, 161, 162, 163, 349, 350, 351, 352, 353, 354, 355, 356, 357, 358, 359, 360, 361, 362, 363, 426, 427, 428, 429, 430, 431, 432, 433, 434, 435], [0.1331, 0.1031, 0.0, 0.2218, 0.9396, 0.9185, 0.8614, 0.9314, 0.9334, 0.8436, 0.8785, 0.9132, 0.9389, 0.916, 0.9495, 0.8715, 0.8689, 0.7499, 0.6121, 0.624, 0.9959, 0.9791, 0.984, 0.09021, 0.007268, 0.0962, 0.04226, 0.04332, 0.9636, 0.9773, 0.8964, 0.8979, 0.8375, 0.8871, 0.0, 0.4816, 0.9366, 0.0, 0.4672, 0.0, 0.0, 0.9366, 0.0, 0.447, 0.0, 0.6771, 0.0, 0.7762, 0.8723, 0.5067, 0.8521, 0.5209, 0.05634, 0.9048, 0.952, 0.9092, 0.04883, 0.1991]): _vg.add([_i], _w, 'REPLACE')
_vg = ob_john_mesh.vertex_groups.new(name='DEF.Toe.L')
for _i, _w in zip([137, 138, 142, 150, 151, 152, 153, 154, 155, 156, 157, 158, 159, 160, 161, 162, 163, 426, 427, 428, 429, 430, 431, 432, 433], [0.0, 0.0, 0.0, 0.0, 0.0, 0.0, 0.9097, 0.9713, 0.9943, 0.9037, 0.9538, 0.9533, 0.0, 0.0, 0.0, 0.0, 0.04168, 0.1268, 0.4928, 0.1468, 0.468, 0.9436, 0.09407, 0.0454, 0.09011]): _vg.add([_i], _w, 'REPLACE')
_vg = ob_john_mesh.vertex_groups.new(name='DEF.SHINE.R')
_vg = ob_john_mesh.vertex_groups.new(name='DEF.Foot.R')
_vg = ob_john_mesh.vertex_groups.new(name='DEF.Toe.R')
_vg = ob_john_mesh.vertex_groups.new(name='DEF.THIG.R')
_m = ob_john_mesh.modifiers.new('Mirror', 'MIRROR')
_m.use_clip = True
_m = ob_john_mesh.modifiers.new('Armature', 'ARMATURE')
_m.object = ob_john_rig
_m = ob_john_mesh.modifiers.new('EdgeSplit', 'EDGE_SPLIT')
_m.split_angle = 0.7854
_m.use_edge_angle = False
ob_john_rig.location = (0.0, 0.0, 0.0)
ob_john_rig.display_type = 'WIRE'
ob_john_rig.show_in_front = True
ob_john_rig.lineart.crease_threshold = 0.0

# ---- collection membership
col_john.objects.link(ob_john_mesh)
col_john.objects.link(ob_john_rig)

# ---- scene / render settings (as saved in the file)
scene.frame_start = 1; scene.frame_end = 250; scene.frame_set(0)
scene.render.engine = 'BLENDER_EEVEE_NEXT'
scene.cycles.use_denoising = False
scene.cycles.samples = 128
scene.cycles.sampling_pattern = 'TABULATED_SOBOL'
scene.cycles.use_adaptive_sampling = False
scene.cycles.use_light_tree = False
scene.view_settings.view_transform = 'Filmic'
bpy.context.view_layer.update()

# ---- added for rendering (the .blend has no active camera and no usable light): camera, sun
cam_auto = bpy.data.cameras.new('AutoCamera')
cam_auto.lens = 50.0
cam_auto.sensor_width = 36.0
cam_auto.clip_end = 1000.0
ob_auto_camera = bpy.data.objects.new('AutoCamera', cam_auto)
scene.collection.objects.link(ob_auto_camera)
ob_auto_camera.location = (1.41105, -1.70424, 1.62598)
ob_auto_camera.rotation_euler = (1.09748, -7.21219e-08, 0.694738)
scene.camera = ob_auto_camera
light_auto_sun = bpy.data.lights.new('AutoSun', 'SUN')
light_auto_sun.energy = 3.0
light_auto_sun.angle = 0.0523599
ob_auto_sun = bpy.data.objects.new('AutoSun', light_auto_sun)
scene.collection.objects.link(ob_auto_sun)
ob_auto_sun.rotation_euler = (0.872665, 0.174533, 0.523599)
bpy.context.view_layer.update()
